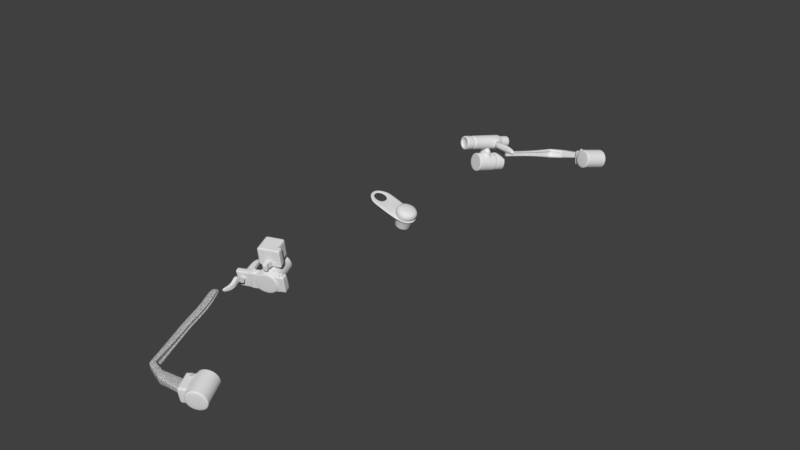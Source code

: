 # Source: schaltung.blend  (saved by Blender 2.79.0; exported with 4.5.12 LTS)
import bpy
from mathutils import Matrix  # noqa: F401  (used for matrix-valued properties, if any)

bpy.ops.wm.read_factory_settings(use_empty=True)
scene = bpy.context.scene
scene.name = 'Scene'

# ---- collections
col_collection_1 = bpy.data.collections.new('Collection 1'); scene.collection.children.link(col_collection_1)
col_radgabel = bpy.data.collections.new('RadGabel')  # instanced only; not linked into the scene
col_frame = bpy.data.collections.new('frame')  # instanced only; not linked into the scene

# ---- world
world_world = bpy.data.worlds.new('World'); scene.world = world_world
world_world.color = (0.05088, 0.05088, 0.05088)
world_world.use_sun_shadow = False
world_world.sun_shadow_jitter_overblur = 0.0
world_world.cycles.sampling_method = 'MANUAL'

# ---- meshes
me_cylinder_019 = bpy.data.meshes.new('Cylinder.019')
me_cylinder_019.from_pydata([(2.43e-11, 0.01146, -0.07039), (0.0, 0.01288, -0.05858), (0.009927, 0.005732, -0.07039), (0.01115, 0.006438, -0.05858), (0.009927, -0.005732, -0.07039), (0.01115, -0.006438, -0.05858), (-1.004e-09, -0.01146, -0.07039), (-1.126e-09, -0.01288, -0.05858), (-0.009927, -0.005732, -0.07039), (-0.01115, -0.006438, -0.05858), (-0.009927, 0.005732, -0.07039), (-0.01115, 0.006438, -0.05858), (-2.287e-17, 0.01288, -0.06877), (-2.287e-17, 0.01288, -0.06722), (0.01115, 0.006438, -0.06722), (0.01115, 0.006438, -0.06877), (0.01115, -0.006438, -0.06722), (0.01115, -0.006438, -0.06877), (-1.126e-09, -0.01288, -0.06722), (-1.126e-09, -0.01288, -0.06877), (-0.01115, -0.006438, -0.06722), (-0.01115, 0.006438, -0.06722), (-0.03277, -0.01288, -0.07039), (-0.04392, -0.006438, -0.07039), (-0.04392, 0.006438, -0.07039), (-0.03277, 0.01288, -0.07039), (-0.03277, -0.01288, -0.06877), (-0.04392, -0.006438, -0.06877), (-0.04392, 0.006438, -0.06877), (-0.03277, 0.01288, -0.06877), (-0.04052, -0.006045, -0.06904), (-0.04052, 0.006045, -0.06904), (-0.0293, -0.01288, -0.07039), (-0.02759, 0.007053, -0.07014), (-0.04052, 0.006045, -0.07014), (-0.02759, -0.007053, -0.07014), (-0.04052, -0.006045, -0.07014), (1.285e-11, 0.01277, -0.06735), (-3.002e-11, 0.01277, -0.06863), (0.0099, 0.006384, -0.06863), (0.0099, 0.006384, -0.06735), (0.0099, -0.006384, -0.06863), (0.0099, -0.006384, -0.06735), (-1.029e-09, -0.01277, -0.06863), (-9.866e-10, -0.01277, -0.06735), (-0.0099, -0.006384, -0.06735), (-0.0099, -0.006384, -0.06863), (-0.0099, 0.006384, -0.06863), (-0.0099, 0.006384, -0.06735), (-0.0293, 0.01288, -0.06877), (-0.0293, 0.01288, -0.07039), (-0.0293, -0.01288, -0.06877), (-0.02759, 0.007053, -0.06904), (-0.02759, -0.007053, -0.06904), (0.0, 0.01288, -0.07039), (0.01115, 0.006438, -0.07039), (0.01115, -0.006438, -0.07039), (-1.126e-09, -0.01288, -0.07039), (-0.01115, -0.006438, -0.07039), (-0.01115, 0.006438, -0.07039), (2.22e-08, 0.009011, -0.08087), (0.007803, 0.004505, -0.08087), (0.007803, -0.004505, -0.08087), (2.139e-08, -0.009011, -0.08087), (-0.007803, -0.004505, -0.08087), (-0.007803, 0.004505, -0.08087)], [], [(13, 1, 3, 14), (14, 3, 5, 16), (16, 5, 7, 18), (18, 7, 9, 20), (3, 1, 11, 9, 7, 5), (35, 32, 22, 23, 36), (21, 11, 1, 13), (10, 0, 60, 65), (56, 17, 19, 57), (55, 15, 17, 56), (54, 12, 15, 55), (37, 13, 14, 40), (40, 14, 16, 42), (20, 9, 11, 21), (45, 20, 21, 48), (52, 53, 46, 47), (44, 18, 20, 45), (17, 41, 43, 19), (42, 16, 18, 44), (15, 39, 41, 17), (53, 51, 19, 43, 46), (48, 21, 13, 37), (30, 31, 28, 27), (22, 26, 27, 23), (24, 28, 29, 25), (23, 27, 28, 24), (49, 50, 25, 29), (32, 51, 26, 22), (49, 29, 28, 31, 52), (58, 57, 32, 35), (12, 54, 50, 49), (59, 58, 35, 33), (57, 19, 51, 32), (51, 53, 30, 27, 26), (54, 59, 33, 50), (53, 35, 36, 30), (34, 36, 23, 24), (34, 31, 30, 36), (50, 33, 34, 24, 25), (48, 37, 38, 47), (44, 45, 46, 43), (42, 44, 43, 41), (40, 42, 41, 39), (37, 40, 39, 38), (45, 48, 47, 46), (12, 38, 39, 15), (12, 49, 52, 47, 38), (34, 33, 52, 31), (52, 33, 35, 53), (2, 0, 54, 55), (4, 2, 55, 56), (6, 4, 56, 57), (8, 6, 57, 58), (0, 10, 59, 54), (10, 8, 58, 59), (4, 6, 63, 62), (0, 2, 61, 60), (8, 10, 65, 64), (6, 8, 64, 63), (2, 4, 62, 61)])
me_cylinder_019.polygons.foreach_set('use_smooth', [True] * 60)
me_cylinder_019.use_remesh_preserve_volume = False
me_cylinder_019.use_remesh_preserve_attributes = False
me_cylinder_019.use_mirror_vertex_groups = False
me_cylinder_019.update()
me_cylinder_018 = bpy.data.meshes.new('Cylinder.018')
me_cylinder_018.from_pydata([(0.003323, -0.7913, -1.495), (0.003323, -0.7955, 0.1528), (0.5581, -1.021, -1.495), (0.5552, -1.024, 0.1528), (0.7879, -1.576, -1.495), (0.7838, -1.576, 0.1528), (0.5581, -2.131, -1.495), (0.5552, -2.128, 0.1528), (0.003323, -2.361, -1.495), (0.003323, -2.356, 0.1528), (-0.5515, -2.131, -1.495), (-0.5485, -2.128, 0.1528), (-0.7813, -1.576, -1.495), (-0.7771, -1.576, 0.1528), (-0.5515, -1.021, -1.495), (-0.5485, -1.024, 0.1528), (0.003323, -0.7522, -1.423), (0.5858, -0.9934, -1.423), (0.8271, -1.576, -1.423), (0.5858, -2.158, -1.423), (0.003323, -2.4, -1.423), (-0.5792, -2.158, -1.423), (-0.8204, -1.576, -1.423), (-0.5792, -0.9934, -1.423), (0.5858, -0.9934, 0.1528), (0.003323, -0.7522, 0.1528), (0.8271, -1.576, 0.1528), (0.5858, -2.158, 0.1528), (0.003323, -2.4, 0.1528), (-0.5792, -2.158, 0.1528), (-0.8204, -1.576, 0.1528), (-0.5792, -0.9934, 0.1528), (0.003323, -0.7522, -1.495), (0.5858, -0.9934, -1.495), (0.8271, -1.576, -1.495), (0.5858, -2.158, -1.495), (0.003323, -2.4, -1.495), (-0.5792, -2.158, -1.495), (-0.8204, -1.576, -1.495), (-0.5792, -0.9934, -1.495), (0.003323, -0.7522, -0.3702), (0.5858, -0.9934, -0.3702), (0.8271, -1.576, -0.3702), (0.5858, -2.158, -0.3702), (0.003323, -2.4, -0.3702), (-0.5792, -2.158, -0.3702), (-0.8184, -1.562, -0.3639), (-0.5772, -0.9798, -0.3639), (0.5858, -0.9934, -0.9686), (0.8271, -1.576, -0.9686), (0.5858, -2.158, -0.9686), (0.003323, -2.4, -0.9686), (-0.5792, -2.158, -0.9686), (-0.8184, -1.562, -0.9623), (-0.5772, -0.9798, -0.9623), (0.003323, -0.7522, -0.9686), (-0.1263, -0.1238, -0.731), (0.001393, -0.1238, -0.731), (0.001393, -0.1238, -0.6205), (-0.1263, -0.1238, -0.6205), (0.1273, -0.1238, -0.731), (0.1273, -0.1238, -0.6205), (-0.1597, -0.1614, -0.606), (-0.1597, -0.1614, -0.7456), (0.001544, -0.1614, -0.7456), (0.1607, -0.1614, -0.7456), (0.1607, -0.1614, -0.606), (0.001544, -0.1614, -0.606)], [], [(39, 23, 16, 32), (42, 26, 27, 43), (43, 27, 28, 44), (44, 28, 29, 45), (45, 29, 30, 46), (3, 1, 15, 13, 11, 9, 7, 5), (17, 18, 34, 33), (55, 40, 41, 48), (0, 2, 4, 6, 8, 10, 12, 14), (40, 25, 24, 41), (42, 41, 24, 26), (5, 7, 27, 26), (7, 9, 28, 27), (9, 11, 29, 28), (11, 13, 30, 29), (46, 30, 31, 47), (47, 31, 25, 40), (1, 3, 24, 25), (3, 5, 26, 24), (6, 4, 34, 35), (8, 6, 35, 36), (10, 8, 36, 37), (12, 10, 37, 38), (23, 39, 38, 22), (15, 1, 25, 31), (45, 46, 53, 52), (44, 45, 52, 51), (43, 44, 51, 50), (42, 43, 50, 49), (40, 55, 54, 47), (4, 2, 33, 34), (2, 0, 32, 33), (18, 49, 50, 19), (19, 50, 51, 20), (20, 51, 52, 21), (21, 52, 53, 22), (14, 12, 38, 39), (0, 14, 39, 32), (48, 41, 42, 49), (13, 15, 31, 30), (32, 16, 17, 33), (34, 18, 19, 35), (35, 19, 20, 36), (36, 20, 21, 37), (37, 21, 22, 38), (23, 54, 55, 16), (16, 55, 48, 17), (65, 64, 57, 60), (63, 62, 59, 56), (18, 17, 48, 49), (64, 63, 56, 57), (66, 65, 60, 61), (62, 67, 58, 59), (67, 66, 61, 58), (22, 53, 54, 23), (53, 46, 47, 54)])
me_cylinder_018.polygons.foreach_set('use_smooth', [True] * 56)
me_cylinder_018.use_remesh_preserve_volume = False
me_cylinder_018.use_remesh_preserve_attributes = False
me_cylinder_018.use_mirror_vertex_groups = False
me_cylinder_018.update()
me_cylinder_017 = bpy.data.meshes.new('Cylinder.017')
me_cylinder_017.from_pydata([(-6.569e-09, 0.6422, -1.0), (-6.624e-09, 0.7777, 0.9483), (0.5562, 0.3211, -1.0), (0.6735, 0.3889, 0.9483), (0.5562, -0.3211, -1.0), (0.6735, -0.3889, 0.9483), (-6.39e-08, -0.6422, -1.0), (-7.462e-08, -0.7777, 0.9483), (-0.5562, -0.3211, -1.0), (-0.6735, -0.3889, 0.9483), (-0.5562, 0.3211, -1.0), (-0.6735, 0.3889, 0.9483), (-2.78e-16, 1.0, -0.7186), (-6.921e-16, 1.0, -0.6258), (0.866, 0.5, -0.6258), (0.866, 0.5, -0.7186), (0.866, -0.5, -0.6258), (0.866, -0.5, -0.7186), (-8.742e-08, -1.0, -0.6258), (-8.742e-08, -1.0, -0.7186), (-0.866, -0.5, -0.6258), (-0.866, -0.5, -0.7186), (-0.866, 0.5, -0.6258), (-0.866, 0.5, -0.7186), (-4.219e-09, 0.7876, -0.6722), (0.6821, 0.3938, -0.6722), (0.6821, -0.3938, -0.6722), (-7.308e-08, -0.7876, -0.6722), (-0.6821, -0.3938, -0.6722), (-0.6821, 0.3938, -0.6722), (-6.624e-09, 0.7777, 0.5476), (0.6735, 0.3889, 0.5476), (0.6735, -0.3889, 0.5476), (-7.462e-08, -0.7777, 0.5476), (-0.6735, -0.3889, 0.5476), (-0.6735, 0.3889, 0.5476), (0.866, 0.5, 0.5079), (0.866, -0.5, 0.5079), (-8.742e-08, -1.0, 0.5079), (-0.866, -0.5, 0.5079), (-0.866, 0.5, 0.5079), (-2.095e-16, 1.0, 0.5079), (0.866, 0.5, -0.9399), (0.866, -0.5, -0.9399), (-8.742e-08, -1.0, -0.9399), (-0.866, -0.5, -0.9399), (-0.866, 0.5, -0.9399), (-5.934e-17, 1.0, -0.9399), (-2.549e-16, 1.0, -0.742), (0.866, 0.5, -0.742), (0.866, -0.5, -0.742), (-8.742e-08, -1.0, -0.742), (-0.866, -0.5, -0.742), (-0.866, 0.5, -0.742), (0.866, 0.5, -0.6178), (0.866, -0.5, -0.6178), (-8.742e-08, -1.0, -0.6178), (-0.866, -0.5, -0.6178), (-0.866, 0.5, -0.6178), (-6.887e-16, 1.0, -0.6178), (-1.426e-09, 0.9521, 0.5248), (0.8246, 0.4761, 0.5248), (0.8246, -0.4761, 0.5248), (-8.467e-08, -0.9521, 0.5248), (-0.8246, -0.4761, 0.5248), (-0.8246, 0.4761, 0.5248), (-6.624e-09, 0.7777, 0.9309), (0.6735, 0.3889, 0.9309), (0.6735, -0.3889, 0.9309), (-7.462e-08, -0.7777, 0.9309), (-0.6735, -0.3889, 0.9309), (-0.6735, 0.3889, 0.9309), (0.0, 1.0, -1.0), (0.866, 0.5, -1.0), (0.866, -0.5, -1.0), (-8.742e-08, -1.0, -1.0), (-0.866, -0.5, -1.0), (-0.866, 0.5, -1.0), (-6.569e-09, 0.6422, -0.9227), (0.5562, 0.3211, -0.9227), (0.5562, -0.3211, -0.9227), (-6.39e-08, -0.6422, -0.9227), (-0.5562, -0.3211, -0.9227), (-0.5562, 0.3211, -0.9227), (-3.444e-16, 1.0, 0.191), (0.866, 0.5, 0.191), (0.866, -0.5, 0.191), (-8.742e-08, -1.0, 0.191), (-0.866, -0.5, 0.191), (-0.866, 0.5, 0.191), (0.866, 0.5, 0.5079), (0.866, -0.5, 0.5079), (0.866, 0.5, 0.191), (0.866, -0.5, 0.191), (4.527, 0.5, 0.411), (4.527, -0.1221, 0.411), (4.527, 0.5, 0.191), (4.527, -0.1221, 0.191), (1.716, 0.3733, 0.07927), (2.936, 0.5, 0.191), (2.936, -0.5, 0.191), (1.716, -0.3733, 0.07927), (1.716, 0.3733, 0.3158), (2.936, 0.5, 0.3548), (2.936, -0.5, 0.3548), (1.716, -0.3733, 0.3158), (0.8912, -0.2574, 0.2634), (0.8912, -0.2574, 0.4265), (0.8912, 0.2574, 0.2634), (0.8912, 0.2574, 0.4265), (0.9159, 0.4926, 0.1845), (0.9159, 0.4926, 0.4966), (0.9159, -0.4926, 0.1845), (0.9159, -0.4926, 0.4966)], [], [(66, 1, 3, 67), (67, 3, 5, 68), (68, 5, 7, 69), (69, 7, 9, 70), (3, 1, 11, 9, 7, 5), (70, 9, 11, 71), (71, 11, 1, 66), (8, 10, 83, 82), (53, 23, 12, 48), (29, 22, 13, 24), (52, 21, 23, 53), (28, 20, 22, 29), (51, 19, 21, 52), (27, 18, 20, 28), (50, 17, 19, 51), (26, 16, 18, 27), (49, 15, 17, 50), (25, 14, 16, 26), (48, 12, 15, 49), (24, 13, 14, 25), (12, 24, 25, 15), (15, 25, 26, 17), (17, 26, 27, 19), (19, 27, 28, 21), (21, 28, 29, 23), (23, 29, 24, 12), (65, 35, 30, 60), (64, 34, 35, 65), (63, 33, 34, 64), (62, 32, 33, 63), (61, 31, 32, 62), (60, 30, 31, 61), (84, 41, 36, 85), (37, 86, 93, 91), (86, 37, 38, 87), (87, 38, 39, 88), (88, 39, 40, 89), (89, 40, 41, 84), (72, 47, 42, 73), (73, 42, 43, 74), (74, 43, 44, 75), (75, 44, 45, 76), (76, 45, 46, 77), (77, 46, 47, 72), (47, 48, 49, 42), (42, 49, 50, 43), (43, 50, 51, 44), (44, 51, 52, 45), (45, 52, 53, 46), (46, 53, 48, 47), (22, 58, 59, 13), (20, 57, 58, 22), (18, 56, 57, 20), (16, 55, 56, 18), (14, 54, 55, 16), (13, 59, 54, 14), (41, 60, 61, 36), (36, 61, 62, 37), (37, 62, 63, 38), (38, 63, 64, 39), (39, 64, 65, 40), (40, 65, 60, 41), (35, 71, 66, 30), (34, 70, 71, 35), (33, 69, 70, 34), (32, 68, 69, 33), (31, 67, 68, 32), (30, 66, 67, 31), (2, 0, 72, 73), (4, 2, 73, 74), (6, 4, 74, 75), (8, 6, 75, 76), (10, 8, 76, 77), (0, 10, 77, 72), (78, 79, 80, 81, 82, 83), (4, 6, 81, 80), (0, 2, 79, 78), (10, 0, 78, 83), (6, 8, 82, 81), (2, 4, 80, 79), (58, 89, 84, 59), (57, 88, 89, 58), (56, 87, 88, 57), (55, 86, 87, 56), (54, 85, 86, 55), (59, 84, 85, 54), (100, 99, 96, 97), (85, 36, 90, 92), (36, 37, 91, 90), (86, 85, 92, 93), (96, 94, 95, 97), (99, 103, 94, 96), (104, 100, 97, 95), (103, 104, 95, 94), (111, 113, 105, 102), (102, 105, 104, 103), (113, 112, 101, 105), (105, 101, 100, 104), (110, 111, 102, 98), (98, 102, 103, 99), (112, 110, 98, 101), (101, 98, 99, 100), (93, 92, 108, 106), (92, 90, 109, 108), (91, 93, 106, 107), (90, 91, 107, 109), (106, 108, 110, 112), (108, 109, 111, 110), (107, 106, 112, 113), (109, 107, 113, 111)])
me_cylinder_017.polygons.foreach_set('use_smooth', [True] * 110)
me_cylinder_017.use_remesh_preserve_volume = False
me_cylinder_017.use_remesh_preserve_attributes = False
me_cylinder_017.use_mirror_vertex_groups = False
me_cylinder_017.update()
me_cylinder_016 = bpy.data.meshes.new('Cylinder.016')
me_cylinder_016.from_pydata([(-6.792e-11, -0.01088, -0.02011), (-6.612e-11, -0.01093, 0.001901), (0.007412, -0.01395, -0.02011), (0.007372, -0.01399, 0.001901), (0.01048, -0.02136, -0.02011), (0.01043, -0.02136, 0.001901), (0.007412, -0.02877, -0.02011), (0.007372, -0.02873, 0.001901), (-1.047e-09, -0.03184, -0.02011), (-1.047e-09, -0.03178, 0.001901), (-0.007412, -0.02877, -0.02011), (-0.007372, -0.02873, 0.001901), (-0.01048, -0.02136, -0.02011), (-0.01043, -0.02136, 0.001901), (-0.007412, -0.01395, -0.02011), (-0.007372, -0.01399, 0.001901), (0.007781, -0.01358, 0.001901), (-8.479e-11, -0.01035, 0.001901), (0.011, -0.02136, 0.001901), (0.007781, -0.02914, 0.001901), (-1.047e-09, -0.03236, 0.001901), (-0.007781, -0.02914, 0.001901), (-0.011, -0.02136, 0.001901), (-0.007781, -0.01358, 0.001901), (-8.479e-11, -0.01035, -0.02011), (0.007781, -0.01358, -0.02011), (0.011, -0.02136, -0.02011), (0.007781, -0.02914, -0.02011), (-1.047e-09, -0.03236, -0.02011), (-0.007781, -0.02914, -0.02011), (-0.011, -0.02136, -0.02011), (-0.007781, -0.01358, -0.02011), (-8.479e-11, -0.01035, -0.01266), (-8.479e-11, -0.01035, -0.005647), (0.007781, -0.01358, -0.005647), (0.007781, -0.01358, -0.01266), (0.011, -0.02136, -0.005647), (0.011, -0.02136, -0.01266), (0.007781, -0.02914, -0.005647), (0.007781, -0.02914, -0.01266), (-1.047e-09, -0.03236, -0.005647), (-1.047e-09, -0.03236, -0.01266), (-0.007781, -0.02914, -0.005647), (-0.007781, -0.02914, -0.01266), (-0.011, -0.02136, -0.005647), (-0.011, -0.02136, -0.01266), (-0.007781, -0.01358, -0.005647), (-0.007781, -0.01358, -0.01266), (-0.007781, -0.008403, -0.005647), (-0.00747, -0.008403, -0.005935), (-8.479e-11, -0.008403, -0.005647), (0.007781, -0.008403, -0.01266), (-8.479e-11, -0.008403, -0.01266), (0.007781, -0.008403, -0.005647), (-8.479e-11, -0.008403, -0.0124), (-8.479e-11, -0.008403, -0.005935), (-0.007781, -0.008403, -0.01266), (0.00737, -0.008403, -0.005935), (0.00737, -0.008403, -0.0124), (-0.001731, -0.001958, -0.009906), (-2.578e-05, -0.001958, -0.009906), (-2.578e-05, -0.001958, -0.00843), (-0.001731, -0.001958, -0.00843), (0.001657, -0.001958, -0.009906), (0.001657, -0.001958, -0.00843), (-0.00747, -0.008403, -0.0124), (-0.007871, -0.01379, -0.01287), (-0.007853, -0.01375, -0.005446), (0.007855, -0.01375, -0.01288), (0.00786, -0.01377, -0.005431), (-8.479e-11, -0.01035, -0.00523), (-8.479e-11, -0.01035, -0.01309), (0.00342, -0.003399, -0.01075), (-0.003503, -0.003399, -0.007588), (-0.003503, -0.003399, -0.01075), (-1.782e-05, -0.003399, -0.01075), (0.00342, -0.003399, -0.007588), (-1.782e-05, -0.003399, -0.007588)], [], [(36, 18, 19, 38), (38, 19, 20, 40), (40, 20, 21, 42), (3, 1, 15, 13, 11, 9, 7, 5), (42, 21, 22, 44), (37, 26, 25, 68), (0, 2, 4, 6, 8, 10, 12, 14), (70, 69, 34, 33), (5, 7, 19, 18), (7, 9, 20, 19), (9, 11, 21, 20), (11, 13, 22, 21), (44, 22, 23, 67), (67, 23, 17, 70), (45, 44, 67, 66), (3, 5, 18, 16), (6, 4, 26, 27), (8, 6, 27, 28), (10, 8, 28, 29), (12, 10, 29, 30), (13, 15, 23, 22), (15, 1, 17, 23), (0, 14, 31, 24), (30, 45, 66, 31), (29, 43, 45, 30), (28, 41, 43, 29), (27, 39, 41, 28), (26, 37, 39, 27), (71, 68, 25, 24), (52, 51, 35, 32), (47, 46, 48, 56), (4, 2, 25, 26), (50, 48, 46, 33), (37, 36, 38, 39), (39, 38, 40, 41), (41, 40, 42, 43), (43, 42, 44, 45), (14, 12, 30, 31), (77, 76, 64, 61), (47, 56, 52, 32), (51, 58, 57, 53), (2, 0, 24, 25), (34, 53, 50, 33), (1, 3, 16, 17), (48, 50, 55, 49), (72, 75, 60, 63), (34, 35, 51, 53), (56, 48, 49, 65), (59, 62, 61, 60), (60, 61, 64, 63), (74, 73, 62, 59), (75, 74, 59, 60), (76, 72, 63, 64), (73, 77, 61, 62), (52, 54, 58, 51), (55, 50, 53, 57), (52, 56, 65, 54), (35, 34, 69, 68), (17, 16, 69, 70), (66, 67, 46, 47), (68, 69, 36, 37), (69, 16, 18, 36), (46, 67, 70, 33), (32, 35, 68, 71), (47, 32, 71, 66), (49, 55, 77, 73), (57, 58, 72, 76), (54, 65, 74, 75), (65, 49, 73, 74), (58, 54, 75, 72), (55, 57, 76, 77), (66, 71, 24, 31)])
me_cylinder_016.polygons.foreach_set('use_smooth', [True] * 72)
me_cylinder_016.use_remesh_preserve_volume = False
me_cylinder_016.use_remesh_preserve_attributes = False
me_cylinder_016.use_mirror_vertex_groups = False
me_cylinder_016.update()
me_cube_005 = bpy.data.meshes.new('Cube.005')
me_cube_005.from_pydata([(6.49, -0.872, -1.0), (6.49, -0.872, 1.0), (-1.0, 0.7578, -1.0), (-1.0, 0.7578, 1.0), (6.462, -0.7041, -1.0), (6.462, -0.7041, 1.0), (1.0, 0.7578, -1.0), (1.0, 0.7578, 1.0), (-1.0, 0.4578, -1.0), (-2.622, 0.1721, -1.0), (-3.429, -0.1414, -1.097), (-4.435, -0.5507, -1.741), (-0.2554, -0.7438, -1.588), (-0.2554, -0.7438, 1.588), (-4.435, -0.5507, 1.741), (-3.429, -0.1414, 1.097), (-2.622, 0.1721, 1.0), (-1.0, 0.4578, 1.0), (-0.2828, -0.6201, -1.588), (-3.049, -0.501, -1.741), (-1.5, -0.1167, -1.097), (-0.6221, 0.1721, -1.0), (1.0, 0.4578, -1.0), (1.0, 0.4578, 1.0), (-0.6221, 0.1721, 1.0), (-1.5, -0.1167, 1.097), (-3.049, -0.501, 1.741), (-0.2828, -0.6201, 1.588), (6.49, -0.872, -0.3333), (6.49, -0.872, 0.3333), (-1.0, 0.7578, 0.3333), (-1.0, 0.7578, -0.3333), (1.0, 0.7578, 0.3333), (1.0, 0.7578, -0.3333), (6.462, -0.7041, 0.3333), (6.462, -0.7041, -0.3333), (1.0, 0.7436, 0.3333), (1.0, 0.7436, -0.3333), (1.0, 0.4578, 0.3333), (1.0, 0.4578, -0.3333), (-0.6221, 0.1721, 0.3333), (-0.6221, 0.1721, -0.3333), (-1.5, -0.1167, 0.3655), (-1.5, -0.1167, -0.3655), (-3.049, -0.501, 0.5804), (-3.049, -0.501, -0.5804), (-0.2828, -0.6201, 0.5293), (-0.2828, -0.6201, -0.5293), (-0.2554, -0.7438, 0.5293), (-0.2554, -0.7438, -0.5293), (-4.435, -0.5507, 0.5804), (-4.435, -0.5507, -0.5804), (-3.429, -0.1414, 0.3655), (-3.429, -0.1414, -0.3655), (-2.622, 0.1721, 0.3333), (-2.622, 0.1721, -0.3333), (-1.0, 0.4578, 0.3333), (-1.0, 0.4578, -0.3333), (0.684, 0.7443, 0.3333), (0.684, 0.7443, -0.3333), (0.684, 0.4586, 0.3333), (0.684, 0.4586, -0.3333), (-0.9381, 0.1729, 0.3333), (-0.9381, 0.1729, -0.3333), (-1.816, -0.116, 0.3655), (-1.816, -0.116, -0.3655), (-3.365, -0.5003, 0.5804), (-3.365, -0.5003, -0.5804), (6.205, -0.8697, -1.025), (6.177, -0.7036, 1.025), (6.205, -0.8697, 1.025), (6.177, -0.7036, -1.025), (6.205, -0.8697, -0.3416), (6.205, -0.8697, 0.3416), (6.177, -0.7036, -0.3416), (6.177, -0.7036, 0.3416), (0.2183, -0.7477, 1.547), (0.1909, -0.6208, -1.547), (0.2183, -0.7477, -0.5155), (0.2183, -0.7477, 0.5155), (0.2183, -0.7477, -1.547), (0.1909, -0.6208, 1.547), (0.1909, -0.6208, -0.5155), (0.1909, -0.6208, 0.5155), (-3.975, -0.5799, -1.724), (-3.975, -0.5799, 1.724), (-2.745, -0.5221, -1.724), (-2.745, -0.5221, 1.724), (-3.975, -0.5799, -0.5748), (-3.975, -0.5799, 0.5748), (-2.745, -0.5221, -0.5748), (-2.745, -0.5221, 0.5748), (-3.061, -0.5214, -0.5748), (-3.061, -0.5214, 0.5748), (-4.331, -0.5086, -1.675), (-4.331, -0.5086, 1.675), (-2.89, -0.4616, -1.675), (-2.89, -0.4616, 1.675), (-4.331, -0.5086, -0.5583), (-4.331, -0.5086, 0.5583), (-2.89, -0.4616, -0.5583), (-2.89, -0.4616, 0.5583), (-3.206, -0.4608, -0.5583), (-3.206, -0.4608, 0.5583), (-0.5125, -0.7274, -1.597), (-0.453, -0.6083, 1.597), (-0.453, -0.6083, -0.5324), (-0.453, -0.6083, 0.5324), (-0.769, -0.6075, -0.5324), (-0.769, -0.6075, 0.5324), (-0.5125, -0.7274, 1.597), (-0.453, -0.6083, -1.597), (-0.5125, -0.7274, -0.5324), (-0.5125, -0.7274, 0.5324), (6.49, -0.872, -0.267), (6.49, -0.872, 0.267), (-1.0, 0.7578, 0.267), (-1.0, 0.7578, -0.267), (1.0, 0.7578, 0.267), (1.0, 0.7578, -0.267), (6.462, -0.7041, 0.267), (6.462, -0.7041, -0.267), (1.0, 0.7436, 0.267), (1.0, 0.7436, -0.267), (-0.2828, -0.6201, 0.4233), (-0.2828, -0.6201, -0.425), (-0.2554, -0.7438, 0.4239), (-0.2554, -0.7438, -0.4239), (-4.435, -0.5507, 0.4648), (-4.435, -0.5507, -0.4648), (-3.429, -0.1414, 0.2927), (-3.429, -0.1414, -0.2927), (-2.622, 0.1721, 0.267), (-2.622, 0.1721, -0.267), (-1.0, 0.4578, 0.267), (-1.0, 0.4578, -0.267), (0.684, 0.7443, 0.267), (0.684, 0.7443, -0.267), (0.684, 0.4586, 0.267), (0.684, 0.4586, -0.267), (-0.9381, 0.1729, 0.267), (-0.9381, 0.1729, -0.267), (-1.816, -0.116, 0.2927), (-1.816, -0.116, -0.2927), (-3.365, -0.5003, 0.4648), (-3.365, -0.5003, -0.4648), (6.177, -0.7036, 0.2736), (6.177, -0.7036, -0.2736), (6.205, -0.8697, 0.2736), (6.205, -0.8697, -0.2736), (0.1909, -0.6208, 0.4129), (0.1909, -0.6208, -0.4129), (0.2183, -0.7477, 0.4129), (0.2183, -0.7477, -0.4129), (-3.061, -0.5214, 0.4603), (-3.061, -0.5214, -0.4603), (-3.975, -0.5799, 0.4603), (-3.975, -0.5799, -0.4603), (-3.206, -0.4608, 0.4472), (-3.206, -0.4608, -0.4472), (-4.331, -0.5086, 0.4472), (-4.331, -0.5086, -0.4472), (-0.5125, -0.7274, 0.4264), (-0.5125, -0.7274, -0.4264), (-0.769, -0.6075, 0.4258), (-0.769, -0.6075, -0.4275), (-0.453, -0.6083, 0.4252), (-0.453, -0.6083, -0.4286), (-1.877, -0.4604, -0.04898), (10.71, -0.5944, 2.951), (10.69, -0.9484, 2.998), (12.99, -0.5949, 1.82), (12.97, -0.949, 1.867), (13.9, -0.5957, -0.8158), (13.87, -0.9497, -0.7681), (12.91, -0.5961, -3.412), (12.88, -0.9501, -3.364), (10.59, -0.596, -4.449), (10.57, -0.95, -4.401), (8.318, -0.5954, -3.318), (8.295, -0.9494, -3.27), (7.41, -0.5947, -0.6822), (7.386, -0.9487, -0.6345), (8.401, -0.5943, 1.914), (8.378, -0.9483, 1.962), (10.71, -0.6153, 2.953), (10.69, -0.9274, 2.995), (12.97, -0.928, 1.865), (12.99, -0.6159, 1.823), (13.88, -0.9287, -0.7709), (13.9, -0.6166, -0.8129), (12.88, -0.9292, -3.367), (12.9, -0.6171, -3.409), (10.57, -0.9291, -4.404), (10.59, -0.617, -4.446), (8.296, -0.9285, -3.273), (8.317, -0.6164, -3.315), (7.388, -0.9278, -0.6373), (7.408, -0.6157, -0.6794), (8.379, -0.9273, 1.959), (8.4, -0.6152, 1.917), (10.71, -0.644, 2.957), (10.69, -0.8988, 2.992), (12.97, -0.8994, 1.861), (12.99, -0.6445, 1.826), (13.88, -0.9001, -0.7748), (13.89, -0.6453, -0.8091), (12.89, -0.9005, -3.371), (12.9, -0.6457, -3.405), (10.57, -0.9004, -4.408), (10.59, -0.6456, -4.442), (8.298, -0.8999, -3.277), (8.315, -0.645, -3.311), (7.39, -0.8991, -0.6412), (7.406, -0.6443, -0.6755), (8.381, -0.8987, 1.955), (8.398, -0.6439, 1.921), (8.298, -0.8999, -3.277), (8.315, -0.645, -3.311), (7.39, -0.8991, -0.6412), (7.406, -0.6443, -0.6755), (8.381, -0.8987, 1.955), (8.398, -0.6439, 1.921), (5.949, -0.8995, -3.228), (5.966, -0.6447, -3.263), (5.99, -0.8989, -0.6124), (6.007, -0.6441, -0.6467), (6.032, -0.8983, 2.004), (6.049, -0.6435, 1.969), (6.418, -0.8984, 1.996), (6.22, -0.899, -0.6171), (6.335, -0.8996, -3.236), (6.435, -0.6436, 1.961), (6.352, -0.6447, -3.271), (6.237, -0.6441, -0.6514), (8.3, -0.8804, -3.279), (6.419, -0.879, 1.993), (6.433, -0.663, 1.964), (8.397, -0.6633, 1.924), (6.351, -0.6641, -3.268), (8.382, -0.8793, 1.953), (6.336, -0.8801, -3.239), (8.314, -0.6644, -3.308), (6.048, -0.6629, 1.972), (8.3, -0.8804, -3.279), (6.033, -0.8789, 2.001), (10.59, -0.665, -4.439), (6.005, -0.6635, -0.6441), (10.58, -0.881, -4.41), (5.991, -0.8795, -0.615), (12.9, -0.6651, -3.403), (5.965, -0.6641, -3.26), (12.89, -0.8811, -3.374), (5.95, -0.8801, -3.231), (12.98, -0.664, 1.829), (8.397, -0.6633, 1.924), (12.97, -0.88, 1.858), (8.382, -0.8793, 1.953), (10.69, -0.8794, 2.989), (10.71, -0.6634, 2.96), (8.314, -0.6644, -3.308), (13.89, -0.6647, -0.8065), (13.88, -0.8807, -0.7774), (7.845, -0.659, 1.486), (7.864, -0.6596, 2.777), (8.305, -0.6744, 1.473), (8.324, -0.675, 2.764), (8.25, -0.7007, 1.466), (8.269, -0.7013, 2.757), (7.735, -0.7116, 1.472), (7.753, -0.7123, 2.764), (7.274, -0.6963, 1.486), (7.293, -0.6969, 2.777), (7.329, -0.6699, 1.492), (7.348, -0.6706, 2.783)], [], [(135, 117, 31, 57), (30, 3, 7, 32), (75, 69, 5, 34), (34, 5, 1, 29), (68, 71, 4, 0), (69, 70, 1, 5), (6, 22, 8, 2), (23, 17, 16, 24), (24, 16, 15, 25), (97, 95, 14, 26), (105, 110, 13, 27), (6, 33, 37, 39, 22), (8, 22, 21, 9), (9, 21, 20, 10), (94, 96, 19, 11), (104, 111, 18, 12), (56, 17, 3, 30), (38, 23, 24, 40), (40, 24, 25, 42), (101, 97, 26, 44), (107, 105, 27, 46), (79, 76, 13, 48), (89, 85, 14, 50), (99, 95, 15, 52), (52, 15, 16, 54), (54, 16, 17, 56), (7, 23, 38, 36, 32), (9, 55, 57, 8), (132, 54, 56, 134), (10, 53, 55, 9), (130, 52, 54, 132), (94, 98, 53, 10), (160, 99, 52, 130), (84, 88, 51, 11), (156, 89, 50, 128), (80, 78, 49, 12), (152, 79, 48, 126), (111, 106, 47, 18), (43, 41, 63, 65), (96, 100, 45, 19), (38, 40, 62, 60), (21, 41, 43, 20), (90, 45, 67, 92), (22, 39, 41, 21), (101, 44, 66, 103), (57, 31, 2, 8), (41, 39, 61, 63), (118, 32, 36, 122), (4, 35, 28, 0), (120, 34, 29, 115), (71, 74, 35, 4), (146, 75, 34, 120), (2, 31, 33, 6), (116, 30, 32, 118), (158, 103, 66, 144), (140, 62, 64, 142), (138, 60, 62, 140), (136, 58, 60, 138), (39, 37, 59, 61), (40, 42, 64, 62), (100, 43, 65, 102), (36, 38, 60, 58), (122, 36, 58, 136), (150, 83, 75, 146), (77, 82, 74, 71), (115, 29, 73, 148), (0, 28, 72, 68), (29, 1, 70, 73), (81, 76, 70, 69), (80, 77, 71, 68), (83, 81, 69, 75), (46, 27, 81, 83), (12, 18, 77, 80), (27, 13, 76, 81), (18, 47, 82, 77), (124, 46, 83, 150), (148, 73, 79, 152), (68, 72, 78, 80), (73, 70, 76, 79), (44, 91, 93, 66), (144, 66, 93, 154), (19, 45, 90, 86), (106, 90, 92, 108), (162, 113, 89, 156), (107, 46, 124, 166), (44, 26, 87, 91), (11, 19, 86, 84), (26, 14, 85, 87), (45, 100, 102, 67), (142, 64, 103, 158), (42, 101, 103, 64), (20, 43, 100, 96), (128, 50, 99, 160), (11, 51, 98, 94), (50, 14, 95, 99), (42, 25, 97, 101), (10, 20, 96, 94), (25, 15, 95, 97), (48, 13, 110, 113), (12, 49, 112, 104), (126, 48, 113, 162), (113, 110, 85, 89), (91, 107, 109, 93), (154, 93, 109, 164), (86, 90, 106, 111), (91, 87, 105, 107), (84, 86, 111, 104), (3, 17, 23, 7), (87, 85, 110, 105), (92, 155, 165, 108), (49, 127, 163, 112), (127, 126, 162, 163), (51, 129, 161, 98), (129, 128, 160, 161), (65, 143, 159, 102), (143, 142, 158, 159), (155, 154, 164, 165), (125, 47, 106, 167), (67, 145, 155, 92), (145, 144, 154, 155), (72, 149, 153, 78), (149, 148, 152, 153), (47, 125, 151, 82), (125, 124, 150, 151), (28, 114, 149, 72), (114, 115, 148, 149), (82, 151, 147, 74), (151, 150, 146, 147), (37, 123, 137, 59), (123, 122, 136, 137), (59, 137, 139, 61), (137, 136, 138, 139), (61, 139, 141, 63), (139, 138, 140, 141), (63, 141, 143, 65), (141, 140, 142, 143), (102, 159, 145, 67), (159, 158, 144, 145), (31, 117, 119, 33), (117, 116, 118, 119), (74, 147, 121, 35), (147, 146, 120, 121), (35, 121, 114, 28), (121, 120, 115, 114), (33, 119, 123, 37), (119, 118, 122, 123), (78, 153, 127, 49), (153, 152, 126, 127), (88, 157, 129, 51), (157, 156, 128, 129), (98, 161, 131, 53), (161, 160, 130, 131), (53, 131, 133, 55), (131, 130, 132, 133), (55, 133, 135, 57), (133, 132, 134, 135), (56, 30, 116, 134), (134, 116, 117, 135), (167, 106, 108, 165), (107, 166, 164, 109), (166, 167, 165, 164), (124, 125, 167, 166), (157, 163, 162, 156), (88, 112, 163, 157), (84, 104, 112, 88), (186, 170, 172, 187), (187, 172, 174, 189), (189, 174, 176, 191), (191, 176, 178, 193), (193, 178, 180, 195), (195, 180, 182, 197), (170, 184, 182, 180, 178), (197, 182, 184, 199), (199, 184, 170, 186), (169, 171, 173, 175, 177), (183, 200, 185, 169), (215, 199, 186, 202), (181, 198, 200, 183), (213, 197, 199, 215), (179, 196, 198, 181), (211, 195, 197, 213), (177, 194, 196, 179), (209, 193, 195, 211), (175, 192, 194, 177), (207, 191, 193, 209), (173, 190, 192, 175), (205, 189, 191, 207), (171, 188, 190, 173), (203, 187, 189, 205), (169, 185, 188, 171), (202, 186, 187, 203), (185, 201, 204, 188), (255, 222, 232, 237), (188, 204, 206, 190), (190, 206, 208, 192), (211, 213, 219, 217), (192, 208, 210, 194), (250, 261, 262, 252), (194, 210, 212, 196), (206, 204, 254, 261), (196, 212, 214, 198), (198, 214, 216, 200), (200, 216, 201, 185), (261, 254, 256, 262), (231, 230, 225, 223), (230, 229, 227, 225), (216, 214, 220, 222), (201, 259, 254, 204), (244, 211, 217, 235), (213, 215, 221, 219), (214, 212, 218, 220), (172, 170, 178, 176, 174), (183, 169, 177, 179, 181), (208, 250, 246, 210), (250, 252, 248, 246), (249, 225, 227, 245), (246, 248, 244, 242), (232, 234, 226, 228), (234, 233, 224, 226), (220, 218, 233, 234), (222, 220, 234, 232), (216, 238, 259, 201), (235, 217, 231, 241), (219, 221, 229, 230), (217, 219, 230, 231), (238, 240, 258, 259), (212, 242, 260, 218), (241, 231, 223, 253), (247, 249, 245, 243), (237, 232, 228, 243), (226, 247, 243, 228), (210, 246, 242, 212), (260, 235, 241, 239), (253, 223, 225, 249), (218, 260, 239, 233), (238, 216, 222, 255), (239, 241, 253, 251), (259, 258, 256, 254), (233, 239, 251, 224), (240, 215, 202, 258), (236, 237, 243, 245), (248, 209, 211, 244), (229, 236, 245, 227), (252, 207, 209, 248), (251, 253, 249, 247), (258, 202, 203, 256), (224, 251, 247, 226), (208, 206, 261, 250), (240, 238, 255, 257), (262, 256, 203, 205), (252, 262, 205, 207), (215, 240, 257, 221), (242, 244, 235, 260), (221, 257, 236, 229), (257, 255, 237, 236), (263, 264, 266, 265), (265, 266, 268, 267), (267, 268, 270, 269), (269, 270, 272, 271), (266, 264, 274, 272, 270, 268), (271, 272, 274, 273), (273, 274, 264, 263), (263, 265, 267, 269, 271, 273)])
me_cube_005.polygons.foreach_set('use_smooth', [1, 1, 1, 1, 1, 1, 1, 1, 1, 1, 1, 1, 1, 1, 1, 1, 1, 1, 1, 1, 1, 1, 1, 1, 1, 1, 1, 1, 1, 1, 1, 1, 1, 1, 1, 1, 1, 1, 1, 1, 1, 1, 1, 1, 1, 1, 1, 1, 1, 1, 1, 1, 1, 1, 1, 1, 1, 1, 1, 1, 1, 1, 1, 1, 1, 1, 1, 1, 1, 1, 1, 1, 1, 1, 1, 1, 1, 1, 1, 1, 1, 1, 1, 1, 1, 1, 1, 1, 1, 1, 1, 1, 1, 1, 1, 1, 1, 1, 1, 1, 1, 1, 1, 1, 1, 1, 1, 1, 1, 1, 1, 1, 1, 1, 1, 1, 1, 1, 1, 1, 1, 1, 1, 1, 1, 1, 1, 1, 1, 1, 1, 1, 1, 1, 1, 1, 1, 1, 1, 1, 1, 1, 1, 1, 1, 1, 1, 1, 1, 1, 1, 1, 1, 1, 1, 1, 1, 1, 1, 1, 1, 1, 1, 1, 1, 1, 1, 1, 1, 1, 1, 1, 1, 1, 1, 1, 1, 1, 1, 1, 1, 1, 1, 1, 1, 1, 1, 1, 1, 1, 1, 1, 1, 1, 1, 1, 1, 1, 1, 1, 1, 1, 1, 1, 1, 1, 1, 1, 1, 1, 1, 1, 1, 1, 1, 1, 1, 1, 1, 1, 1, 1, 1, 1, 1, 1, 1, 1, 1, 1, 1, 1, 1, 1, 1, 1, 1, 1, 1, 1, 1, 1, 1, 1, 1, 1, 1, 1, 1, 1, 1, 1, 1, 1, 1, 0, 0, 0, 0, 0, 0, 0, 0])
me_cube_005.use_remesh_preserve_volume = False
me_cube_005.use_remesh_preserve_attributes = False
me_cube_005.use_mirror_vertex_groups = False
me_cube_005.update()
me_cube_004 = bpy.data.meshes.new('Cube.004')
me_cube_004.from_pydata([(6.49, -0.872, -1.0), (6.49, -0.872, 1.0), (-1.0, 0.7578, -1.0), (-1.0, 0.7578, 1.0), (6.462, -0.7041, -1.0), (6.462, -0.7041, 1.0), (1.0, 0.7578, -1.0), (1.0, 0.7578, 1.0), (-1.0, 0.4578, -1.0), (-2.622, 0.1721, -1.0), (-3.429, -0.1414, -1.097), (-4.435, -0.5507, -1.741), (-0.2554, -0.7438, -1.588), (-0.2554, -0.7438, 1.588), (-4.435, -0.5507, 1.741), (-3.429, -0.1414, 1.097), (-2.622, 0.1721, 1.0), (-1.0, 0.4578, 1.0), (-0.2828, -0.6201, -1.588), (-3.049, -0.501, -1.741), (-1.5, -0.1167, -1.097), (-0.6221, 0.1721, -1.0), (1.0, 0.4578, -1.0), (1.0, 0.4578, 1.0), (-0.6221, 0.1721, 1.0), (-1.5, -0.1167, 1.097), (-3.049, -0.501, 1.741), (-0.2828, -0.6201, 1.588), (6.49, -0.872, -0.3333), (6.49, -0.872, 0.3333), (-1.0, 0.7578, 0.3333), (-1.0, 0.7578, -0.3333), (1.0, 0.7578, 0.3333), (1.0, 0.7578, -0.3333), (6.462, -0.7041, 0.3333), (6.462, -0.7041, -0.3333), (1.0, 0.7436, 0.3333), (1.0, 0.7436, -0.3333), (1.0, 0.4578, 0.3333), (1.0, 0.4578, -0.3333), (-0.6221, 0.1721, 0.3333), (-0.6221, 0.1721, -0.3333), (-1.5, -0.1167, 0.3655), (-1.5, -0.1167, -0.3655), (-3.049, -0.501, 0.5804), (-3.049, -0.501, -0.5804), (-0.2828, -0.6201, 0.5293), (-0.2828, -0.6201, -0.5293), (-0.2554, -0.7438, 0.5293), (-0.2554, -0.7438, -0.5293), (-4.435, -0.5507, 0.5804), (-4.435, -0.5507, -0.5804), (-3.429, -0.1414, 0.3655), (-3.429, -0.1414, -0.3655), (-2.622, 0.1721, 0.3333), (-2.622, 0.1721, -0.3333), (-1.0, 0.4578, 0.3333), (-1.0, 0.4578, -0.3333), (0.684, 0.7443, 0.3333), (0.684, 0.7443, -0.3333), (0.684, 0.4586, 0.3333), (0.684, 0.4586, -0.3333), (-0.9381, 0.1729, 0.3333), (-0.9381, 0.1729, -0.3333), (-1.816, -0.116, 0.3655), (-1.816, -0.116, -0.3655), (-3.365, -0.5003, 0.5804), (-3.365, -0.5003, -0.5804), (6.205, -0.8697, -1.025), (6.177, -0.7036, 1.025), (6.205, -0.8697, 1.025), (6.177, -0.7036, -1.025), (6.205, -0.8697, -0.3416), (6.205, -0.8697, 0.3416), (6.177, -0.7036, -0.3416), (6.177, -0.7036, 0.3416), (0.2183, -0.7477, 1.547), (0.1909, -0.6208, -1.547), (0.2183, -0.7477, -0.5155), (0.2183, -0.7477, 0.5155), (0.2183, -0.7477, -1.547), (0.1909, -0.6208, 1.547), (0.1909, -0.6208, -0.5155), (0.1909, -0.6208, 0.5155), (-3.975, -0.5799, -1.724), (-3.975, -0.5799, 1.724), (-2.745, -0.5221, -1.724), (-2.745, -0.5221, 1.724), (-3.975, -0.5799, -0.5748), (-3.975, -0.5799, 0.5748), (-2.745, -0.5221, -0.5748), (-2.745, -0.5221, 0.5748), (-3.061, -0.5214, -0.5748), (-3.061, -0.5214, 0.5748), (-4.331, -0.5086, -1.675), (-4.331, -0.5086, 1.675), (-2.89, -0.4616, -1.675), (-2.89, -0.4616, 1.675), (-4.331, -0.5086, -0.5583), (-4.331, -0.5086, 0.5583), (-2.89, -0.4616, -0.5583), (-2.89, -0.4616, 0.5583), (-3.206, -0.4608, -0.5583), (-3.206, -0.4608, 0.5583), (-0.5125, -0.7274, -1.597), (-0.453, -0.6083, 1.597), (-0.453, -0.6083, -0.5324), (-0.453, -0.6083, 0.5324), (-0.769, -0.6075, -0.5324), (-0.769, -0.6075, 0.5324), (-0.5125, -0.7274, 1.597), (-0.453, -0.6083, -1.597), (-0.5125, -0.7274, -0.5324), (-0.5125, -0.7274, 0.5324), (6.49, -0.872, -0.267), (6.49, -0.872, 0.267), (-1.0, 0.7578, 0.267), (-1.0, 0.7578, -0.267), (1.0, 0.7578, 0.267), (1.0, 0.7578, -0.267), (6.462, -0.7041, 0.267), (6.462, -0.7041, -0.267), (1.0, 0.7436, 0.267), (1.0, 0.7436, -0.267), (-0.2828, -0.6201, 0.4233), (-0.2828, -0.6201, -0.425), (-0.2554, -0.7438, 0.4239), (-0.2554, -0.7438, -0.4239), (-4.435, -0.5507, 0.4648), (-4.435, -0.5507, -0.4648), (-3.429, -0.1414, 0.2927), (-3.429, -0.1414, -0.2927), (-2.622, 0.1721, 0.267), (-2.622, 0.1721, -0.267), (-1.0, 0.4578, 0.267), (-1.0, 0.4578, -0.267), (0.684, 0.7443, 0.267), (0.684, 0.7443, -0.267), (0.684, 0.4586, 0.267), (0.684, 0.4586, -0.267), (-0.9381, 0.1729, 0.267), (-0.9381, 0.1729, -0.267), (-1.816, -0.116, 0.2927), (-1.816, -0.116, -0.2927), (-3.365, -0.5003, 0.4648), (-3.365, -0.5003, -0.4648), (6.177, -0.7036, 0.2736), (6.177, -0.7036, -0.2736), (6.205, -0.8697, 0.2736), (6.205, -0.8697, -0.2736), (0.1909, -0.6208, 0.4129), (0.1909, -0.6208, -0.4129), (0.2183, -0.7477, 0.4129), (0.2183, -0.7477, -0.4129), (-3.061, -0.5214, 0.4603), (-3.061, -0.5214, -0.4603), (-3.975, -0.5799, 0.4603), (-3.975, -0.5799, -0.4603), (-3.206, -0.4608, 0.4472), (-3.206, -0.4608, -0.4472), (-4.331, -0.5086, 0.4472), (-4.331, -0.5086, -0.4472), (-0.5125, -0.7274, 0.4264), (-0.5125, -0.7274, -0.4264), (-0.769, -0.6075, 0.4258), (-0.769, -0.6075, -0.4275), (-0.453, -0.6083, 0.4252), (-0.453, -0.6083, -0.4286), (-1.877, -0.4604, -0.04898), (7.845, -0.659, 1.486), (7.864, -0.6596, 2.777), (8.305, -0.6744, 1.473), (8.324, -0.675, 2.764), (8.25, -0.7007, 1.466), (8.269, -0.7013, 2.757), (7.735, -0.7116, 1.473), (7.753, -0.7123, 2.764), (7.274, -0.6963, 1.486), (7.293, -0.6969, 2.777), (7.33, -0.6699, 1.492), (7.348, -0.6706, 2.783), (10.71, -0.5944, 2.951), (10.69, -0.9484, 2.998), (12.99, -0.5949, 1.82), (12.97, -0.949, 1.867), (13.9, -0.5957, -0.8157), (13.87, -0.9497, -0.7681), (12.91, -0.5961, -3.412), (12.88, -0.9501, -3.364), (10.59, -0.596, -4.448), (10.57, -0.95, -4.401), (8.318, -0.5954, -3.318), (8.295, -0.9494, -3.27), (7.41, -0.5947, -0.6822), (7.386, -0.9487, -0.6345), (8.401, -0.5943, 1.914), (8.378, -0.9483, 1.962), (10.71, -0.6153, 2.953), (10.69, -0.9274, 2.995), (12.97, -0.928, 1.865), (12.99, -0.6159, 1.823), (13.88, -0.9287, -0.7709), (13.9, -0.6166, -0.8129), (12.88, -0.9292, -3.367), (12.9, -0.6171, -3.409), (10.57, -0.9291, -4.404), (10.59, -0.617, -4.446), (8.296, -0.9285, -3.273), (8.317, -0.6164, -3.315), (7.388, -0.9278, -0.6373), (7.408, -0.6157, -0.6793), (8.379, -0.9273, 1.959), (8.4, -0.6152, 1.917), (10.71, -0.644, 2.957), (10.69, -0.8988, 2.992), (12.97, -0.8994, 1.861), (12.99, -0.6445, 1.826), (13.88, -0.9001, -0.7747), (13.89, -0.6453, -0.8091), (12.89, -0.9005, -3.371), (12.9, -0.6457, -3.405), (10.57, -0.9004, -4.407), (10.59, -0.6456, -4.442), (8.298, -0.8999, -3.277), (8.315, -0.645, -3.311), (7.39, -0.8991, -0.6412), (7.406, -0.6443, -0.6755), (8.381, -0.8987, 1.955), (8.398, -0.6439, 1.921), (8.298, -0.8999, -3.277), (8.315, -0.645, -3.311), (7.39, -0.8991, -0.6412), (7.406, -0.6443, -0.6755), (8.381, -0.8987, 1.955), (8.398, -0.6439, 1.921), (5.949, -0.8995, -3.228), (5.966, -0.6447, -3.263), (5.99, -0.8989, -0.6123), (6.007, -0.6441, -0.6467), (6.032, -0.8983, 2.004), (6.049, -0.6435, 1.969), (6.418, -0.8984, 1.996), (6.22, -0.899, -0.6171), (6.335, -0.8996, -3.236), (6.435, -0.6436, 1.961), (6.352, -0.6447, -3.271), (6.237, -0.6441, -0.6514), (8.3, -0.8804, -3.279), (6.419, -0.879, 1.993), (6.433, -0.663, 1.964), (8.397, -0.6633, 1.924), (6.351, -0.6641, -3.268), (8.382, -0.8793, 1.953), (6.336, -0.8801, -3.239), (8.314, -0.6644, -3.308), (6.048, -0.6629, 1.972), (8.3, -0.8804, -3.279), (6.033, -0.8789, 2.001), (10.59, -0.665, -4.439), (6.005, -0.6635, -0.644), (10.58, -0.881, -4.41), (5.991, -0.8795, -0.615), (12.9, -0.6651, -3.403), (5.965, -0.6641, -3.26), (12.89, -0.8811, -3.374), (5.95, -0.8801, -3.231), (12.98, -0.664, 1.829), (8.397, -0.6633, 1.924), (12.97, -0.88, 1.858), (8.382, -0.8793, 1.953), (10.69, -0.8794, 2.989), (10.71, -0.6634, 2.96), (8.314, -0.6644, -3.308), (13.89, -0.6647, -0.8064), (13.88, -0.8807, -0.7773), (6.49, -0.872, -1.0), (6.49, -0.872, 1.0), (-1.0, 0.7578, -1.0), (-1.0, 0.7578, 1.0), (6.462, -0.7041, -1.0), (6.462, -0.7041, 1.0), (1.0, 0.7578, -1.0), (1.0, 0.7578, 1.0), (-1.0, 0.4578, -1.0), (-2.622, 0.1721, -1.0), (-3.429, -0.1414, -1.097), (-4.435, -0.5507, -1.741), (-0.2554, -0.7438, -1.588), (-0.2554, -0.7438, 1.588), (-4.435, -0.5507, 1.741), (-3.429, -0.1414, 1.097), (-2.622, 0.1721, 1.0), (-1.0, 0.4578, 1.0), (-0.2828, -0.6201, -1.588), (-3.049, -0.501, -1.741), (-1.5, -0.1167, -1.097), (-0.6221, 0.1721, -1.0), (1.0, 0.4578, -1.0), (1.0, 0.4578, 1.0), (-0.6221, 0.1721, 1.0), (-1.5, -0.1167, 1.097), (-3.049, -0.501, 1.741), (-0.2828, -0.6201, 1.588), (6.49, -0.872, -0.3333), (6.49, -0.872, 0.3333), (-1.0, 0.7578, 0.3333), (-1.0, 0.7578, -0.3333), (1.0, 0.7578, 0.3333), (1.0, 0.7578, -0.3333), (6.462, -0.7041, 0.3333), (6.462, -0.7041, -0.3333), (1.0, 0.7436, 0.3333), (1.0, 0.7436, -0.3333), (1.0, 0.4578, 0.3333), (1.0, 0.4578, -0.3333), (-0.6221, 0.1721, 0.3333), (-0.6221, 0.1721, -0.3333), (-1.5, -0.1167, 0.3655), (-1.5, -0.1167, -0.3655), (-3.049, -0.501, 0.5804), (-3.049, -0.501, -0.5804), (-0.2828, -0.6201, 0.5293), (-0.2828, -0.6201, -0.5293), (-0.2554, -0.7438, 0.5293), (-0.2554, -0.7438, -0.5293), (-4.435, -0.5507, 0.5804), (-4.435, -0.5507, -0.5804), (-3.429, -0.1414, 0.3655), (-3.429, -0.1414, -0.3655), (-2.622, 0.1721, 0.3333), (-2.622, 0.1721, -0.3333), (-1.0, 0.4578, 0.3333), (-1.0, 0.4578, -0.3333), (0.684, 0.7443, 0.3333), (0.684, 0.7443, -0.3333), (0.684, 0.4586, 0.3333), (0.684, 0.4586, -0.3333), (-0.9381, 0.1729, 0.3333), (-0.9381, 0.1729, -0.3333), (-1.816, -0.116, 0.3655), (-1.816, -0.116, -0.3655), (-3.365, -0.5003, 0.5804), (-3.365, -0.5003, -0.5804), (6.205, -0.8697, -1.025), (6.177, -0.7036, 1.025), (6.205, -0.8697, 1.025), (6.177, -0.7036, -1.025), (6.205, -0.8697, -0.3416), (6.205, -0.8697, 0.3416), (6.177, -0.7036, -0.3416), (6.177, -0.7036, 0.3416), (0.2183, -0.7477, 1.547), (0.1909, -0.6208, -1.547), (0.2183, -0.7477, -0.5155), (0.2183, -0.7477, 0.5155), (0.2183, -0.7477, -1.547), (0.1909, -0.6208, 1.547), (0.1909, -0.6208, -0.5155), (0.1909, -0.6208, 0.5155), (-3.975, -0.5799, -1.724), (-3.975, -0.5799, 1.724), (-2.745, -0.5221, -1.724), (-2.745, -0.5221, 1.724), (-3.975, -0.5799, -0.5748), (-3.975, -0.5799, 0.5748), (-2.745, -0.5221, -0.5748), (-2.745, -0.5221, 0.5748), (-3.061, -0.5214, -0.5748), (-3.061, -0.5214, 0.5748), (-4.331, -0.5086, -1.675), (-4.331, -0.5086, 1.675), (-2.89, -0.4616, -1.675), (-2.89, -0.4616, 1.675), (-4.331, -0.5086, -0.5583), (-4.331, -0.5086, 0.5583), (-2.89, -0.4616, -0.5583), (-2.89, -0.4616, 0.5583), (-3.206, -0.4608, -0.5583), (-3.206, -0.4608, 0.5583), (-0.5125, -0.7274, -1.597), (-0.453, -0.6083, 1.597), (-0.453, -0.6083, -0.5324), (-0.453, -0.6083, 0.5324), (-0.769, -0.6075, -0.5324), (-0.769, -0.6075, 0.5324), (-0.5125, -0.7274, 1.597), (-0.453, -0.6083, -1.597), (-0.5125, -0.7274, -0.5324), (-0.5125, -0.7274, 0.5324), (6.49, -0.872, -0.267), (6.49, -0.872, 0.267), (-1.0, 0.7578, 0.267), (-1.0, 0.7578, -0.267), (1.0, 0.7578, 0.267), (1.0, 0.7578, -0.267), (6.462, -0.7041, 0.267), (6.462, -0.7041, -0.267), (1.0, 0.7436, 0.267), (1.0, 0.7436, -0.267), (-0.2828, -0.6201, 0.4233), (-0.2828, -0.6201, -0.425), (-0.2554, -0.7438, 0.4239), (-0.2554, -0.7438, -0.4239), (-4.435, -0.5507, 0.4648), (-4.435, -0.5507, -0.4648), (-3.429, -0.1414, 0.2927), (-3.429, -0.1414, -0.2927), (-2.622, 0.1721, 0.267), (-2.622, 0.1721, -0.267), (-1.0, 0.4578, 0.267), (-1.0, 0.4578, -0.267), (0.684, 0.7443, 0.267), (0.684, 0.7443, -0.267), (0.684, 0.4586, 0.267), (0.684, 0.4586, -0.267), (-0.9381, 0.1729, 0.267), (-0.9381, 0.1729, -0.267), (-1.816, -0.116, 0.2927), (-1.816, -0.116, -0.2927), (-3.365, -0.5003, 0.4648), (-3.365, -0.5003, -0.4648), (6.177, -0.7036, 0.2736), (6.177, -0.7036, -0.2736), (6.205, -0.8697, 0.2736), (6.205, -0.8697, -0.2736), (0.1909, -0.6208, 0.4129), (0.1909, -0.6208, -0.4129), (0.2183, -0.7477, 0.4129), (0.2183, -0.7477, -0.4129), (-3.061, -0.5214, 0.4603), (-3.061, -0.5214, -0.4603), (-3.975, -0.5799, 0.4603), (-3.975, -0.5799, -0.4603), (-3.206, -0.4608, 0.4472), (-3.206, -0.4608, -0.4472), (-4.331, -0.5086, 0.4472), (-4.331, -0.5086, -0.4472), (-0.5125, -0.7274, 0.4264), (-0.5125, -0.7274, -0.4264), (-0.769, -0.6075, 0.4258), (-0.769, -0.6075, -0.4275), (-0.453, -0.6083, 0.4252), (-0.453, -0.6083, -0.4286), (-1.877, -0.4604, -0.04898), (7.845, -0.659, 1.486), (7.864, -0.6596, 2.777), (8.305, -0.6744, 1.473), (8.324, -0.675, 2.764), (8.25, -0.7007, 1.466), (8.269, -0.7013, 2.757), (7.735, -0.7116, 1.473), (7.753, -0.7123, 2.764), (7.274, -0.6963, 1.486), (7.293, -0.6969, 2.777), (7.33, -0.6699, 1.492), (7.348, -0.6706, 2.783)], [], [(135, 117, 31, 57), (30, 3, 7, 32), (75, 69, 5, 34), (34, 5, 1, 29), (68, 71, 4, 0), (69, 70, 1, 5), (6, 22, 8, 2), (23, 17, 16, 24), (24, 16, 15, 25), (97, 95, 14, 26), (105, 110, 13, 27), (6, 33, 37, 39, 22), (8, 22, 21, 9), (9, 21, 20, 10), (94, 96, 19, 11), (104, 111, 18, 12), (56, 17, 3, 30), (38, 23, 24, 40), (40, 24, 25, 42), (101, 97, 26, 44), (107, 105, 27, 46), (79, 76, 13, 48), (89, 85, 14, 50), (99, 95, 15, 52), (52, 15, 16, 54), (54, 16, 17, 56), (7, 23, 38, 36, 32), (9, 55, 57, 8), (132, 54, 56, 134), (10, 53, 55, 9), (130, 52, 54, 132), (94, 98, 53, 10), (160, 99, 52, 130), (84, 88, 51, 11), (156, 89, 50, 128), (80, 78, 49, 12), (152, 79, 48, 126), (111, 106, 47, 18), (43, 41, 63, 65), (96, 100, 45, 19), (38, 40, 62, 60), (21, 41, 43, 20), (90, 45, 67, 92), (22, 39, 41, 21), (101, 44, 66, 103), (57, 31, 2, 8), (41, 39, 61, 63), (118, 32, 36, 122), (4, 35, 28, 0), (120, 34, 29, 115), (71, 74, 35, 4), (146, 75, 34, 120), (2, 31, 33, 6), (116, 30, 32, 118), (158, 103, 66, 144), (140, 62, 64, 142), (138, 60, 62, 140), (136, 58, 60, 138), (39, 37, 59, 61), (40, 42, 64, 62), (100, 43, 65, 102), (36, 38, 60, 58), (122, 36, 58, 136), (150, 83, 75, 146), (77, 82, 74, 71), (115, 29, 73, 148), (0, 28, 72, 68), (29, 1, 70, 73), (81, 76, 70, 69), (80, 77, 71, 68), (83, 81, 69, 75), (46, 27, 81, 83), (12, 18, 77, 80), (27, 13, 76, 81), (18, 47, 82, 77), (124, 46, 83, 150), (148, 73, 79, 152), (68, 72, 78, 80), (73, 70, 76, 79), (44, 91, 93, 66), (144, 66, 93, 154), (19, 45, 90, 86), (106, 90, 92, 108), (162, 113, 89, 156), (107, 46, 124, 166), (44, 26, 87, 91), (11, 19, 86, 84), (26, 14, 85, 87), (45, 100, 102, 67), (142, 64, 103, 158), (42, 101, 103, 64), (20, 43, 100, 96), (128, 50, 99, 160), (11, 51, 98, 94), (50, 14, 95, 99), (42, 25, 97, 101), (10, 20, 96, 94), (25, 15, 95, 97), (48, 13, 110, 113), (12, 49, 112, 104), (126, 48, 113, 162), (113, 110, 85, 89), (91, 107, 109, 93), (154, 93, 109, 164), (86, 90, 106, 111), (91, 87, 105, 107), (84, 86, 111, 104), (3, 17, 23, 7), (87, 85, 110, 105), (92, 155, 165, 108), (49, 127, 163, 112), (127, 126, 162, 163), (51, 129, 161, 98), (129, 128, 160, 161), (65, 143, 159, 102), (143, 142, 158, 159), (155, 154, 164, 165), (125, 47, 106, 167), (67, 145, 155, 92), (145, 144, 154, 155), (72, 149, 153, 78), (149, 148, 152, 153), (47, 125, 151, 82), (125, 124, 150, 151), (28, 114, 149, 72), (114, 115, 148, 149), (82, 151, 147, 74), (151, 150, 146, 147), (37, 123, 137, 59), (123, 122, 136, 137), (59, 137, 139, 61), (137, 136, 138, 139), (61, 139, 141, 63), (139, 138, 140, 141), (63, 141, 143, 65), (141, 140, 142, 143), (102, 159, 145, 67), (159, 158, 144, 145), (31, 117, 119, 33), (117, 116, 118, 119), (74, 147, 121, 35), (147, 146, 120, 121), (35, 121, 114, 28), (121, 120, 115, 114), (33, 119, 123, 37), (119, 118, 122, 123), (78, 153, 127, 49), (153, 152, 126, 127), (88, 157, 129, 51), (157, 156, 128, 129), (98, 161, 131, 53), (161, 160, 130, 131), (53, 131, 133, 55), (131, 130, 132, 133), (55, 133, 135, 57), (133, 132, 134, 135), (56, 30, 116, 134), (134, 116, 117, 135), (167, 106, 108, 165), (107, 166, 164, 109), (166, 167, 165, 164), (124, 125, 167, 166), (157, 163, 162, 156), (88, 112, 163, 157), (84, 104, 112, 88), (169, 170, 172, 171), (171, 172, 174, 173), (173, 174, 176, 175), (175, 176, 178, 177), (172, 170, 180, 178, 176, 174), (177, 178, 180, 179), (179, 180, 170, 169), (169, 171, 173, 175, 177, 179), (198, 182, 184, 199), (199, 184, 186, 201), (201, 186, 188, 203), (203, 188, 190, 205), (205, 190, 192, 207), (207, 192, 194, 209), (182, 196, 194, 192, 190), (209, 194, 196, 211), (211, 196, 182, 198), (181, 183, 185, 187, 189), (195, 212, 197, 181), (227, 211, 198, 214), (193, 210, 212, 195), (225, 209, 211, 227), (191, 208, 210, 193), (223, 207, 209, 225), (189, 206, 208, 191), (221, 205, 207, 223), (187, 204, 206, 189), (219, 203, 205, 221), (185, 202, 204, 187), (217, 201, 203, 219), (183, 200, 202, 185), (215, 199, 201, 217), (181, 197, 200, 183), (214, 198, 199, 215), (197, 213, 216, 200), (267, 234, 244, 249), (200, 216, 218, 202), (202, 218, 220, 204), (223, 225, 231, 229), (204, 220, 222, 206), (262, 273, 274, 264), (206, 222, 224, 208), (218, 216, 266, 273), (208, 224, 226, 210), (210, 226, 228, 212), (212, 228, 213, 197), (273, 266, 268, 274), (243, 242, 237, 235), (242, 241, 239, 237), (228, 226, 232, 234), (213, 271, 266, 216), (256, 223, 229, 247), (225, 227, 233, 231), (226, 224, 230, 232), (184, 182, 190, 188, 186), (195, 181, 189, 191, 193), (220, 262, 258, 222), (262, 264, 260, 258), (261, 237, 239, 257), (258, 260, 256, 254), (244, 246, 238, 240), (246, 245, 236, 238), (232, 230, 245, 246), (234, 232, 246, 244), (228, 250, 271, 213), (247, 229, 243, 253), (231, 233, 241, 242), (229, 231, 242, 243), (250, 252, 270, 271), (224, 254, 272, 230), (253, 243, 235, 265), (259, 261, 257, 255), (249, 244, 240, 255), (238, 259, 255, 240), (222, 258, 254, 224), (272, 247, 253, 251), (265, 235, 237, 261), (230, 272, 251, 245), (250, 228, 234, 267), (251, 253, 265, 263), (271, 270, 268, 266), (245, 251, 263, 236), (252, 227, 214, 270), (248, 249, 255, 257), (260, 221, 223, 256), (241, 248, 257, 239), (264, 219, 221, 260), (263, 265, 261, 259), (270, 214, 215, 268), (236, 263, 259, 238), (220, 218, 273, 262), (252, 250, 267, 269), (274, 268, 215, 217), (264, 274, 217, 219), (227, 252, 269, 233), (254, 256, 247, 272), (233, 269, 248, 241), (269, 267, 249, 248), (410, 392, 306, 332), (305, 278, 282, 307), (350, 344, 280, 309), (309, 280, 276, 304), (343, 346, 279, 275), (344, 345, 276, 280), (281, 297, 283, 277), (298, 292, 291, 299), (299, 291, 290, 300), (372, 370, 289, 301), (380, 385, 288, 302), (281, 308, 312, 314, 297), (283, 297, 296, 284), (284, 296, 295, 285), (369, 371, 294, 286), (379, 386, 293, 287), (331, 292, 278, 305), (313, 298, 299, 315), (315, 299, 300, 317), (376, 372, 301, 319), (382, 380, 302, 321), (354, 351, 288, 323), (364, 360, 289, 325), (374, 370, 290, 327), (327, 290, 291, 329), (329, 291, 292, 331), (282, 298, 313, 311, 307), (284, 330, 332, 283), (407, 329, 331, 409), (285, 328, 330, 284), (405, 327, 329, 407), (369, 373, 328, 285), (435, 374, 327, 405), (359, 363, 326, 286), (431, 364, 325, 403), (355, 353, 324, 287), (427, 354, 323, 401), (386, 381, 322, 293), (318, 316, 338, 340), (371, 375, 320, 294), (313, 315, 337, 335), (296, 316, 318, 295), (365, 320, 342, 367), (297, 314, 316, 296), (376, 319, 341, 378), (332, 306, 277, 283), (316, 314, 336, 338), (393, 307, 311, 397), (279, 310, 303, 275), (395, 309, 304, 390), (346, 349, 310, 279), (421, 350, 309, 395), (277, 306, 308, 281), (391, 305, 307, 393), (433, 378, 341, 419), (415, 337, 339, 417), (413, 335, 337, 415), (411, 333, 335, 413), (314, 312, 334, 336), (315, 317, 339, 337), (375, 318, 340, 377), (311, 313, 335, 333), (397, 311, 333, 411), (425, 358, 350, 421), (352, 357, 349, 346), (390, 304, 348, 423), (275, 303, 347, 343), (304, 276, 345, 348), (356, 351, 345, 344), (355, 352, 346, 343), (358, 356, 344, 350), (321, 302, 356, 358), (287, 293, 352, 355), (302, 288, 351, 356), (293, 322, 357, 352), (399, 321, 358, 425), (423, 348, 354, 427), (343, 347, 353, 355), (348, 345, 351, 354), (319, 366, 368, 341), (419, 341, 368, 429), (294, 320, 365, 361), (381, 365, 367, 383), (437, 388, 364, 431), (382, 321, 399, 441), (319, 301, 362, 366), (286, 294, 361, 359), (301, 289, 360, 362), (320, 375, 377, 342), (417, 339, 378, 433), (317, 376, 378, 339), (295, 318, 375, 371), (403, 325, 374, 435), (286, 326, 373, 369), (325, 289, 370, 374), (317, 300, 372, 376), (285, 295, 371, 369), (300, 290, 370, 372), (323, 288, 385, 388), (287, 324, 387, 379), (401, 323, 388, 437), (388, 385, 360, 364), (366, 382, 384, 368), (429, 368, 384, 439), (361, 365, 381, 386), (366, 362, 380, 382), (359, 361, 386, 379), (278, 292, 298, 282), (362, 360, 385, 380), (367, 430, 440, 383), (324, 402, 438, 387), (402, 401, 437, 438), (326, 404, 436, 373), (404, 403, 435, 436), (340, 418, 434, 377), (418, 417, 433, 434), (430, 429, 439, 440), (400, 322, 381, 442), (342, 420, 430, 367), (420, 419, 429, 430), (347, 424, 428, 353), (424, 423, 427, 428), (322, 400, 426, 357), (400, 399, 425, 426), (303, 389, 424, 347), (389, 390, 423, 424), (357, 426, 422, 349), (426, 425, 421, 422), (312, 398, 412, 334), (398, 397, 411, 412), (334, 412, 414, 336), (412, 411, 413, 414), (336, 414, 416, 338), (414, 413, 415, 416), (338, 416, 418, 340), (416, 415, 417, 418), (377, 434, 420, 342), (434, 433, 419, 420), (306, 392, 394, 308), (392, 391, 393, 394), (349, 422, 396, 310), (422, 421, 395, 396), (310, 396, 389, 303), (396, 395, 390, 389), (308, 394, 398, 312), (394, 393, 397, 398), (353, 428, 402, 324), (428, 427, 401, 402), (363, 432, 404, 326), (432, 431, 403, 404), (373, 436, 406, 328), (436, 435, 405, 406), (328, 406, 408, 330), (406, 405, 407, 408), (330, 408, 410, 332), (408, 407, 409, 410), (331, 305, 391, 409), (409, 391, 392, 410), (442, 381, 383, 440), (382, 441, 439, 384), (441, 442, 440, 439), (399, 400, 442, 441), (432, 438, 437, 431), (363, 387, 438, 432), (359, 379, 387, 363), (444, 445, 447, 446), (446, 447, 449, 448), (448, 449, 451, 450), (450, 451, 453, 452), (447, 445, 455, 453, 451, 449), (452, 453, 455, 454), (454, 455, 445, 444), (444, 446, 448, 450, 452, 454)])
me_cube_004.polygons.foreach_set('use_smooth', [1, 1, 1, 1, 1, 1, 1, 1, 1, 1, 1, 1, 1, 1, 1, 1, 1, 1, 1, 1, 1, 1, 1, 1, 1, 1, 1, 1, 1, 1, 1, 1, 1, 1, 1, 1, 1, 1, 1, 1, 1, 1, 1, 1, 1, 1, 1, 1, 1, 1, 1, 1, 1, 1, 1, 1, 1, 1, 1, 1, 1, 1, 1, 1, 1, 1, 1, 1, 1, 1, 1, 1, 1, 1, 1, 1, 1, 1, 1, 1, 1, 1, 1, 1, 1, 1, 1, 1, 1, 1, 1, 1, 1, 1, 1, 1, 1, 1, 1, 1, 1, 1, 1, 1, 1, 1, 1, 1, 1, 1, 1, 1, 1, 1, 1, 1, 1, 1, 1, 1, 1, 1, 1, 1, 1, 1, 1, 1, 1, 1, 1, 1, 1, 1, 1, 1, 1, 1, 1, 1, 1, 1, 1, 1, 1, 1, 1, 1, 1, 1, 1, 1, 1, 1, 1, 1, 1, 1, 1, 1, 1, 1, 1, 1, 1, 0, 0, 0, 0, 0, 0, 0, 0, 1, 1, 1, 1, 1, 1, 1, 1, 1, 1, 1, 1, 1, 1, 1, 1, 1, 1, 1, 1, 1, 1, 1, 1, 1, 1, 1, 1, 1, 1, 1, 1, 1, 1, 1, 1, 1, 1, 1, 1, 1, 1, 1, 1, 1, 1, 1, 1, 1, 1, 1, 1, 1, 1, 1, 1, 1, 1, 1, 1, 1, 1, 1, 1, 1, 1, 1, 1, 1, 1, 1, 1, 1, 1, 1, 1, 1, 1, 1, 1, 1, 1, 1, 1, 1, 1, 1, 1, 1, 1, 1, 1, 1, 1, 1, 1, 1, 1, 1, 1, 1, 1, 1, 1, 1, 1, 1, 1, 1, 1, 1, 1, 1, 1, 1, 1, 1, 1, 1, 1, 1, 1, 1, 1, 1, 1, 1, 1, 1, 1, 1, 1, 1, 1, 1, 1, 1, 1, 1, 1, 1, 1, 1, 1, 1, 1, 1, 1, 1, 1, 1, 1, 1, 1, 1, 1, 1, 1, 1, 1, 1, 1, 1, 1, 1, 1, 1, 1, 1, 1, 1, 1, 1, 1, 1, 1, 1, 1, 1, 1, 1, 1, 1, 1, 1, 1, 1, 1, 1, 1, 1, 1, 1, 1, 1, 1, 1, 1, 1, 1, 1, 1, 1, 1, 1, 1, 1, 1, 1, 1, 1, 1, 1, 1, 1, 1, 1, 1, 1, 1, 1, 1, 1, 1, 1, 1, 1, 1, 1, 1, 1, 1, 1, 1, 1, 1, 1, 1, 1, 1, 1, 1, 1, 1, 1, 1, 1, 1, 1, 1, 1, 1, 1, 1, 1, 0, 0, 0, 0, 0, 0, 0, 0])
me_cube_004.use_remesh_preserve_volume = False
me_cube_004.use_remesh_preserve_attributes = False
me_cube_004.use_mirror_vertex_groups = False
me_cube_004.update()
me_cube_003 = bpy.data.meshes.new('Cube.003')
me_cube_003.from_pydata([(1.848, -3.595, -0.5393), (1.848, -3.595, 1.461), (5.077, 1.504, -0.6669), (5.077, 1.504, 0.2907), (3.848, -3.595, -0.5393), (3.848, -3.595, 1.461), (6.034, 1.504, -0.6669), (6.034, 1.504, 0.2907), (2.618, -0.4453, -0.6208), (2.683, -2.265, -1.833), (2.133, -3.054, -0.5354), (2.133, -3.054, 1.465), (2.683, -2.265, -0.3103), (2.618, -0.4453, 0.8909), (4.133, -3.054, -0.5354), (4.205, -2.265, -1.833), (4.13, -0.4453, -0.6208), (4.13, -0.4453, 0.8909), (4.205, -2.265, -0.3103), (4.133, -3.054, 1.465), (1.848, -3.595, 0.2544), (1.848, -3.595, 0.9211), (5.077, 1.504, 0.03234), (5.077, 1.504, -0.2869), (6.034, 1.504, 0.03234), (6.034, 1.504, -0.2869), (3.848, -3.595, 0.9211), (3.848, -3.595, 0.2544), (4.13, -0.4453, 0.483), (4.13, -0.4453, -0.02092), (4.205, -2.265, -0.7212), (4.205, -2.265, -1.229), (4.133, -3.054, 0.9249), (4.133, -3.054, 0.2582), (2.133, -3.054, 0.9249), (2.133, -3.054, 0.2582), (2.683, -2.265, -0.7212), (2.683, -2.265, -1.229), (2.618, -0.4453, 0.483), (2.618, -0.4453, -0.02092), (1.844, -3.473, -0.5381), (3.844, -3.473, 1.462), (1.844, -3.473, 1.462), (3.844, -3.473, -0.5381), (1.844, -3.473, 0.2555), (1.844, -3.473, 0.9222), (3.844, -3.473, 0.2555), (3.844, -3.473, 0.9222), (1.848, -4.215, 0.2544), (1.848, -4.215, 0.9211), (3.848, -4.215, 0.9211), (3.848, -4.215, 0.2544), (1.848, -4.248, 0.2544), (1.848, -4.248, 0.9211), (3.848, -4.248, 0.9211), (3.848, -4.248, 0.2544), (3.848, -3.686, 0.2544), (1.848, -3.686, 0.2544), (1.848, -3.686, 0.9211), (3.848, -3.686, 0.9211), (5.783, 1.504, -0.6669), (5.783, 1.504, 0.2907), (3.324, -3.595, -0.5393), (3.324, -3.595, 1.461), (3.734, -0.4453, 0.8909), (3.806, -2.265, -0.3103), (3.608, -3.054, 1.465), (3.734, -0.4453, -0.6208), (3.806, -2.265, -1.833), (3.608, -3.054, -0.5354), (3.324, -3.595, 0.2544), (3.324, -3.595, 0.9211), (5.783, 1.504, -0.2869), (5.783, 1.504, 0.03234), (3.32, -3.473, 1.462), (3.32, -3.473, -0.5381), (3.324, -4.215, 0.2544), (3.324, -4.215, 0.9211), (3.324, -4.248, 0.2544), (3.324, -4.248, 0.9211), (3.324, -3.686, 0.9211), (3.324, -3.686, 0.2544), (5.308, 1.504, -0.6669), (2.332, -3.595, 1.461), (2.984, -0.4453, -0.6208), (3.051, -2.265, -1.833), (2.616, -3.054, -0.5354), (2.332, -3.595, 0.2544), (2.332, -3.595, 0.9211), (2.328, -3.473, -0.5381), (2.332, -4.215, 0.2544), (2.332, -4.215, 0.9211), (2.332, -4.248, 0.2544), (2.332, -4.248, 0.9211), (2.332, -3.686, 0.2544), (5.308, 1.504, 0.2907), (2.332, -3.595, -0.5393), (2.984, -0.4453, 0.8909), (3.051, -2.265, -0.3103), (2.616, -3.054, 1.465), (5.308, 1.504, -0.2869), (5.308, 1.504, 0.03234), (2.328, -3.473, 1.462), (2.332, -3.686, 0.9211)], [], [(38, 13, 3, 22), (73, 61, 7, 24), (47, 41, 5, 26), (88, 83, 1, 21), (75, 43, 4, 62), (102, 42, 1, 83), (95, 3, 13, 97), (97, 13, 12, 98), (98, 12, 11, 99), (60, 6, 16, 67), (67, 16, 15, 68), (68, 15, 14, 69), (24, 7, 17, 28), (28, 17, 18, 30), (30, 18, 19, 32), (45, 42, 11, 34), (34, 11, 12, 36), (36, 12, 13, 38), (9, 37, 39, 8), (37, 36, 38, 39), (10, 35, 37, 9), (35, 34, 36, 37), (40, 44, 35, 10), (44, 45, 34, 35), (15, 31, 33, 14), (31, 30, 32, 33), (16, 29, 31, 15), (29, 28, 30, 31), (6, 25, 29, 16), (25, 24, 28, 29), (96, 87, 20, 0), (81, 56, 51, 76), (43, 46, 27, 4), (46, 47, 26, 27), (60, 72, 25, 6), (72, 73, 24, 25), (8, 39, 23, 2), (39, 38, 22, 23), (33, 32, 47, 46), (14, 33, 46, 43), (20, 21, 45, 44), (0, 20, 44, 40), (21, 1, 42, 45), (99, 11, 42, 102), (69, 14, 43, 75), (32, 19, 41, 47), (91, 49, 53, 93), (103, 58, 49, 91), (56, 59, 50, 51), (58, 57, 48, 49), (92, 93, 53, 52), (51, 50, 54, 55), (76, 51, 55, 78), (49, 48, 52, 53), (21, 20, 57, 58), (27, 26, 59, 56), (88, 21, 58, 103), (70, 27, 56, 81), (87, 70, 81, 94), (26, 71, 80, 59), (90, 76, 78, 92), (55, 54, 79, 78), (59, 80, 77, 50), (50, 77, 79, 54), (86, 69, 75, 89), (19, 66, 74, 41), (100, 101, 73, 72), (82, 100, 72, 60), (94, 81, 76, 90), (4, 27, 70, 62), (85, 68, 69, 86), (84, 67, 68, 85), (82, 60, 67, 84), (18, 65, 66, 19), (17, 64, 65, 18), (7, 61, 64, 17), (41, 74, 63, 5), (89, 75, 62, 96), (26, 5, 63, 71), (101, 95, 61, 73), (22, 3, 95, 101), (40, 89, 96, 0), (2, 82, 84, 8), (8, 84, 85, 9), (9, 85, 86, 10), (57, 94, 90, 48), (2, 23, 100, 82), (23, 22, 101, 100), (10, 86, 89, 40), (48, 90, 92, 52), (20, 87, 94, 57), (71, 88, 103, 80), (78, 79, 93, 92), (80, 103, 91, 77), (77, 91, 93, 79), (66, 99, 102, 74), (62, 70, 87, 96), (65, 98, 99, 66), (64, 97, 98, 65), (61, 95, 97, 64), (74, 102, 83, 63), (71, 63, 83, 88)])
me_cube_003.polygons.foreach_set('use_smooth', [True] * 102)
me_cube_003.use_remesh_preserve_volume = False
me_cube_003.use_remesh_preserve_attributes = False
me_cube_003.use_mirror_vertex_groups = False
me_cube_003.update()
me_cylinder_005 = bpy.data.meshes.new('Cylinder.005')
me_cylinder_005.from_pydata([(0.0, 1.0, -1.0), (0.0, 1.0, 1.0), (0.866, 0.5, -1.0), (0.866, 0.5, 1.0), (0.866, -0.5, -1.0), (0.866, -0.5, 1.0), (-8.742e-08, -1.0, -1.0), (-8.742e-08, -1.0, 1.0), (-0.866, -0.5, -1.0), (-0.866, -0.5, 1.0), (-0.866, 0.5, -1.0), (-0.866, 0.5, 1.0)], [], [(0, 1, 3, 2), (2, 3, 5, 4), (4, 5, 7, 6), (6, 7, 9, 8), (3, 1, 11, 9, 7, 5), (8, 9, 11, 10), (10, 11, 1, 0), (0, 2, 4, 6, 8, 10)])
me_cylinder_005.use_remesh_preserve_volume = False
me_cylinder_005.use_remesh_preserve_attributes = False
me_cylinder_005.use_mirror_vertex_groups = False
me_cylinder_005.update()
me_cylinder_004 = bpy.data.meshes.new('Cylinder.004')
me_cylinder_004.from_pydata([(0.0, 1.0, -1.0), (0.0, 1.0, 1.0), (0.866, 0.5, -1.0), (0.866, 0.5, 1.0), (0.866, -0.5, -1.0), (0.866, -0.5, 1.0), (-8.742e-08, -1.0, -1.0), (-8.742e-08, -1.0, 1.0), (-0.866, -0.5, -1.0), (-0.866, -0.5, 1.0), (-0.866, 0.5, -1.0), (-0.866, 0.5, 1.0)], [], [(0, 1, 3, 2), (2, 3, 5, 4), (4, 5, 7, 6), (6, 7, 9, 8), (3, 1, 11, 9, 7, 5), (8, 9, 11, 10), (10, 11, 1, 0), (0, 2, 4, 6, 8, 10)])
me_cylinder_004.use_remesh_preserve_volume = False
me_cylinder_004.use_remesh_preserve_attributes = False
me_cylinder_004.use_mirror_vertex_groups = False
me_cylinder_004.update()
me_cylinder_003 = bpy.data.meshes.new('Cylinder.003')
me_cylinder_003.from_pydata([(0.0, 3.29, -0.5668), (0.0, 3.29, 0.5668), (0.7071, 2.997, -0.5668), (0.7071, 2.997, 0.5668), (1.0, 2.29, -0.5668), (1.0, 2.29, 0.5668), (0.7071, 1.583, -0.5668), (0.7071, 1.583, 0.5668), (-8.742e-08, 1.29, -0.5668), (-8.742e-08, 1.29, 0.5668), (-0.7071, 1.583, -0.5668), (-0.7071, 1.583, 0.5668), (-1.0, 2.29, -0.5668), (-1.0, 2.29, 0.5668), (-0.7071, 2.997, -0.5668), (-0.7071, 2.997, 0.5668), (0.0, 3.29, -0.4997), (0.0, 3.29, 0.4997), (0.7071, 2.997, 0.4997), (0.7071, 2.997, -0.4997), (1.0, 2.29, 0.4997), (1.0, 2.29, -0.4997), (0.7071, 1.583, 0.4997), (0.7071, 1.583, -0.4997), (-8.742e-08, 1.29, 0.4997), (-8.742e-08, 1.29, -0.4997), (-0.7071, 1.583, 0.4997), (-0.7071, 1.583, -0.4997), (-1.0, 2.29, 0.4997), (-1.0, 2.29, -0.4997), (-0.7071, 2.997, 0.4997), (-0.7071, 2.997, -0.4997), (0.0, 3.29, -0.408), (0.0, 3.29, 0.408), (0.7071, 2.997, 0.408), (0.7071, 2.997, -0.408), (1.0, 2.29, 0.408), (1.0, 2.29, -0.408), (0.7071, 1.583, 0.408), (0.7071, 1.583, -0.408), (-8.742e-08, 1.29, 0.408), (-8.742e-08, 1.29, -0.408), (-0.7071, 1.583, 0.408), (-0.7071, 1.583, -0.408), (-1.0, 2.29, 0.408), (-1.0, 2.29, -0.408), (-0.7071, 2.997, 0.408), (-0.7071, 2.997, -0.408), (1.48, 2.997, 0.408), (1.48, 2.997, -0.408), (1.491, 2.29, 0.408), (1.491, 2.29, -0.408), (1.48, 1.583, 0.408), (1.48, 1.583, -0.408), (-0.7071, 1.583, 0.408), (-0.7071, 1.583, -0.408), (-1.0, 2.29, 0.408), (-1.0, 2.29, -0.408), (-0.7071, 2.997, 0.408), (-0.7071, 2.997, -0.408), (-1.431, 1.583, 0.408), (-1.431, 1.583, -0.408), (-1.432, 2.29, 0.408), (-1.432, 2.29, -0.408), (-1.431, 2.997, 0.408), (-1.431, 2.997, -0.408), (-1.312, 2.997, 0.408), (-1.361, 2.29, 0.408), (-1.312, 1.583, 0.408), (-1.312, 2.997, -0.408), (-1.312, 1.583, -0.408), (-1.361, 2.29, -0.408), (1.419, 1.583, -0.408), (1.452, 2.29, -0.408), (1.419, 2.997, 0.408), (1.419, 2.997, -0.408), (1.419, 1.583, 0.408), (1.452, 2.29, 0.408), (0.0, 3.29, -0.3492), (0.0, 3.29, 0.3492), (0.7071, 2.997, 0.3492), (0.7071, 2.997, -0.3492), (0.7071, 1.583, 0.3492), (0.7071, 1.583, -0.3492), (-8.568e-08, 1.29, 0.3492), (-8.568e-08, 1.29, -0.3492), (-0.7071, 1.583, 0.3492), (-0.7071, 1.583, -0.3492), (-0.7071, 2.997, 0.3492), (-0.7071, 2.997, -0.3492), (1.48, 2.997, 0.3492), (1.48, 2.997, -0.3492), (1.491, 2.29, 0.3492), (1.491, 2.29, -0.3492), (1.48, 1.583, 0.3492), (1.48, 1.583, -0.3492), (-0.7071, 1.583, 0.3492), (-0.7071, 1.583, -0.3492), (-0.7071, 2.997, 0.3492), (-0.7071, 2.997, -0.3492), (-1.431, 1.583, 0.3492), (-1.431, 1.583, -0.3492), (-1.432, 2.29, 0.3492), (-1.721, 2.284, -0.3492), (-1.431, 2.997, 0.3492), (-1.431, 2.997, -0.3492), (-1.312, 1.583, 0.3492), (-1.312, 1.583, -0.3492), (-1.312, 2.997, -0.3492), (-1.312, 2.997, 0.3492), (1.419, 2.997, 0.3492), (1.419, 2.997, -0.3492), (1.419, 1.583, -0.3492), (1.419, 1.583, 0.3492), (-2.599, 1.583, 0.3492), (-2.599, 1.583, -0.3492), (-2.599, 2.29, 0.3492), (-2.599, 2.29, -0.3492), (-2.599, 2.997, 0.3492), (-2.599, 2.997, -0.3492), (-2.547, 2.29, 0.3492), (-2.546, 1.583, 0.3492), (-2.546, 2.997, -0.3492), (-2.546, 2.997, 0.3492), (-2.546, 1.583, -0.3492), (-2.469, 2.286, -0.3492), (-0.7312, 2.939, -0.5668), (-0.7312, 2.939, 0.5668), (-0.7312, 2.939, -0.4997), (-0.7312, 2.939, 0.4997), (-0.7312, 2.939, -0.408), (-0.7312, 2.939, 0.408), (-0.7312, 2.939, -0.408), (-0.7312, 2.939, 0.408), (-1.431, 2.939, -0.408), (-1.431, 2.939, 0.408), (-1.316, 2.939, -0.408), (-1.316, 2.939, 0.408), (-1.721, 2.594, -0.3492), (-1.431, 2.939, 0.3492), (-2.599, 2.939, -0.3492), (-2.599, 2.939, 0.3492), (-2.246, 2.594, -0.3492), (-2.547, 2.939, 0.3492), (-0.7244, 1.624, -0.5668), (-0.7244, 1.624, 0.5668), (-0.7244, 1.624, -0.4997), (-0.7244, 1.624, 0.4997), (-0.7244, 1.624, -0.408), (-0.7244, 1.624, 0.408), (-0.7244, 1.624, -0.408), (-0.7244, 1.624, 0.408), (-1.431, 1.624, -0.408), (-1.431, 1.624, 0.408), (-1.315, 1.624, -0.408), (-1.315, 1.624, 0.408), (-1.721, 1.965, -0.3492), (-1.431, 1.624, 0.3492), (-2.599, 1.624, -0.3492), (-2.599, 1.624, 0.3492), (-2.246, 1.965, -0.3492), (-2.547, 1.624, 0.3492), (-1.497, 1.706, -0.3492), (-1.497, 2.286, -0.3492), (-2.469, 1.706, -0.3492), (-2.246, 2.284, -0.3492), (-1.497, 2.851, -0.3492), (-2.469, 2.851, -0.3492), (-1.999, 2.22, -3.035), (-1.769, 2.22, -3.035), (-1.769, 2.08, -3.035), (-1.999, 2.08, -3.035), (-1.769, 2.356, -3.035), (-1.999, 2.356, -3.035), (-1.721, 2.594, -2.386), (-2.246, 2.594, -2.386), (-1.721, 2.284, -2.386), (-1.721, 1.965, -2.386), (-2.246, 1.965, -2.386), (-2.246, 2.284, -2.386), (-1.766, 2.368, -3.002), (-1.766, 2.223, -3.002), (-1.766, 2.074, -3.002), (-2.012, 2.074, -3.002), (-2.012, 2.368, -3.002), (-2.012, 2.223, -3.002)], [], [(17, 1, 3, 18), (18, 3, 5, 20), (20, 5, 7, 22), (22, 7, 9, 24), (24, 9, 11, 26), (147, 145, 13, 28), (1, 15, 127, 13, 145, 11, 9), (129, 127, 15, 30), (30, 15, 1, 17), (0, 2, 4, 6, 8), (14, 31, 16, 0), (46, 30, 17, 33), (126, 128, 31, 14), (131, 129, 30, 46), (144, 146, 29, 12), (149, 147, 28, 44), (8, 25, 27, 10), (40, 24, 26, 42), (6, 23, 25, 8), (38, 22, 24, 40), (4, 21, 23, 6), (36, 20, 22, 38), (2, 19, 21, 4), (34, 18, 20, 36), (0, 16, 19, 2), (33, 17, 18, 34), (16, 32, 35, 19), (79, 33, 34, 80), (19, 35, 37, 21), (112, 72, 53, 95), (21, 37, 39, 23), (149, 44, 56, 151), (23, 39, 41, 25), (82, 38, 40, 84), (25, 41, 43, 27), (84, 40, 42, 86), (146, 148, 45, 29), (110, 74, 48, 90), (128, 130, 47, 31), (72, 73, 51, 53), (31, 47, 32, 16), (88, 46, 33, 79), (90, 48, 50, 92), (92, 50, 52, 94), (155, 67, 62, 153), (137, 66, 64, 135), (77, 76, 52, 50), (130, 45, 57, 132), (86, 42, 54, 96), (73, 75, 49, 51), (89, 47, 59, 99), (131, 46, 58, 133), (74, 77, 50, 48), (148, 43, 55, 150), (3, 1, 9, 7, 5), (14, 0, 8, 10, 144, 12, 126), (157, 153, 62, 102), (139, 135, 64, 104), (108, 69, 65, 105), (106, 68, 60, 100), (136, 71, 63, 134), (154, 70, 61, 152), (150, 55, 70, 154), (132, 57, 71, 136), (96, 54, 68, 106), (99, 59, 69, 108), (133, 58, 66, 137), (151, 56, 67, 155), (34, 36, 77, 74), (37, 35, 75, 73), (36, 38, 76, 77), (39, 37, 73, 72), (80, 34, 74, 110), (83, 39, 72, 112), (38, 82, 113, 76), (82, 83, 112, 113), (35, 81, 111, 75), (81, 80, 110, 111), (58, 98, 109, 66), (98, 99, 108, 109), (55, 97, 107, 70), (97, 96, 106, 107), (70, 107, 101, 61), (107, 106, 100, 101), (66, 109, 104, 64), (109, 108, 105, 104), (134, 166, 105, 65), (123, 122, 119, 118), (152, 162, 163, 63), (161, 120, 116, 159), (46, 88, 98, 58), (88, 89, 99, 98), (43, 87, 97, 55), (87, 86, 96, 97), (51, 93, 95, 53), (93, 92, 94, 95), (49, 91, 93, 51), (91, 90, 92, 93), (47, 89, 78, 32), (89, 88, 79, 78), (75, 111, 91, 49), (111, 110, 90, 91), (41, 85, 87, 43), (85, 84, 86, 87), (39, 83, 85, 41), (83, 82, 84, 85), (76, 113, 94, 52), (113, 112, 95, 94), (32, 78, 81, 35), (78, 79, 80, 81), (140, 141, 118, 119), (158, 159, 116, 117), (143, 123, 118, 141), (124, 121, 114, 115), (164, 124, 115, 158), (167, 125, 117, 140), (180, 181, 169, 172), (162, 101, 124, 164), (101, 100, 121, 124), (139, 104, 123, 143), (157, 102, 120, 161), (104, 105, 122, 123), (102, 139, 143, 120), (105, 166, 167, 122), (122, 167, 140, 119), (120, 143, 141, 116), (117, 116, 141, 140), (63, 163, 166, 134), (56, 133, 137, 67), (59, 132, 136, 69), (69, 136, 134, 65), (102, 62, 135, 139), (44, 131, 133, 56), (47, 130, 132, 59), (67, 137, 135, 62), (29, 45, 130, 128), (44, 28, 129, 131), (12, 29, 128, 126), (28, 13, 127, 129), (100, 157, 161, 121), (184, 180, 172, 173), (125, 164, 158, 117), (115, 114, 159, 158), (121, 161, 159, 114), (61, 101, 162, 152), (54, 151, 155, 68), (57, 150, 154, 71), (71, 154, 152, 63), (100, 60, 153, 157), (45, 148, 150, 57), (68, 155, 153, 60), (27, 43, 148, 146), (42, 149, 151, 54), (42, 26, 147, 149), (10, 27, 146, 144), (26, 11, 145, 147), (156, 103, 163, 162), (165, 160, 164, 125), (103, 138, 166, 163), (142, 165, 125, 167), (138, 142, 167, 166), (160, 156, 162, 164), (172, 169, 168, 173), (169, 170, 171, 168), (181, 182, 170, 169), (182, 183, 171, 170), (185, 184, 173, 168), (183, 185, 168, 171), (160, 165, 179, 178), (165, 142, 175, 179), (156, 160, 178, 177), (103, 156, 177, 176), (142, 138, 174, 175), (138, 103, 176, 174), (178, 179, 185, 183), (179, 175, 184, 185), (177, 178, 183, 182), (176, 177, 182, 181), (175, 174, 180, 184), (174, 176, 181, 180)])
me_cylinder_003.polygons.foreach_set('use_smooth', [True] * 180)
me_cylinder_003.use_remesh_preserve_volume = False
me_cylinder_003.use_remesh_preserve_attributes = False
me_cylinder_003.use_mirror_vertex_groups = False
me_cylinder_003.update()
me_cylinder = bpy.data.meshes.new('Cylinder')
me_cylinder.from_pydata([(-5.084e-09, -0.8141, -1.505), (-4.949e-09, -0.8183, 0.1423), (0.5548, -1.044, -1.505), (0.5518, -1.047, 0.1423), (0.7846, -1.599, -1.505), (0.7804, -1.599, 0.1423), (0.5548, -2.154, -1.505), (0.5518, -2.151, 0.1423), (-7.836e-08, -2.383, -1.505), (-7.836e-08, -2.379, 0.1423), (-0.5548, -2.154, -1.505), (-0.5518, -2.151, 0.1423), (-0.7846, -1.599, -1.505), (-0.7804, -1.599, 0.1423), (-0.5548, -1.044, -1.505), (-0.5518, -1.047, 0.1423), (-6.347e-09, -0.775, -1.433), (0.5825, -1.016, -1.433), (0.8238, -1.599, -1.433), (0.5825, -2.181, -1.433), (-7.836e-08, -2.423, -1.433), (-0.5825, -2.181, -1.433), (-0.8238, -1.599, -1.433), (-0.5825, -1.016, -1.433), (0.5825, -1.016, 0.1423), (-6.347e-09, -0.775, 0.1423), (0.8238, -1.599, 0.1423), (0.5825, -2.181, 0.1423), (-7.836e-08, -2.423, 0.1423), (-0.5825, -2.181, 0.1423), (-0.8238, -1.599, 0.1423), (-0.5825, -1.016, 0.1423), (-6.347e-09, -0.775, -1.505), (0.5825, -1.016, -1.505), (0.8238, -1.599, -1.505), (0.5825, -2.181, -1.505), (-7.836e-08, -2.423, -1.505), (-0.5825, -2.181, -1.505), (-0.8238, -1.599, -1.505), (-0.5825, -1.016, -1.505), (-6.347e-09, -0.775, -0.9479), (-6.347e-09, -0.775, -0.4227), (0.5825, -1.016, -0.4227), (0.5825, -1.016, -0.9479), (0.8238, -1.599, -0.4227), (0.8238, -1.599, -0.9479), (0.5825, -2.181, -0.4227), (0.5825, -2.181, -0.9479), (-7.836e-08, -2.423, -0.4227), (-7.836e-08, -2.423, -0.9479), (-0.5825, -2.181, -0.4227), (-0.5825, -2.181, -0.9479), (-0.8238, -1.599, -0.4227), (-0.8238, -1.599, -0.9479), (-0.5825, -1.016, -0.4227), (-0.5825, -1.016, -0.9479), (-6.347e-09, -0.629, -0.9479), (-6.347e-09, -0.629, -0.4227), (0.5825, -0.629, -0.4227), (0.5825, -0.629, -0.9479), (-0.5825, -0.629, -0.4227), (-0.5825, -0.629, -0.9479), (0.5909, -1.036, -0.4011), (0.5917, -1.039, -0.9777), (-0.5915, -1.038, -0.4017), (-6.347e-09, -0.775, -0.9783), (-0.5912, -1.037, -0.968), (-6.347e-09, -0.775, -0.3968), (-6.347e-09, -0.775, 0.06101), (0.8238, -1.599, 0.0571), (0.5825, -2.181, 0.0571), (-7.836e-08, -2.423, 0.0571), (-0.5825, -2.181, 0.0571), (-0.8238, -1.599, 0.0571), (0.5837, -1.019, 0.06035), (-0.5838, -1.02, 0.06026)], [], [(68, 25, 24, 74), (69, 26, 27, 70), (70, 27, 28, 71), (71, 28, 29, 72), (3, 1, 15, 13, 11, 9, 7, 5), (72, 29, 30, 73), (23, 39, 38, 22), (0, 2, 4, 6, 8, 10, 12, 14), (1, 3, 24, 25), (5, 7, 27, 26), (7, 9, 28, 27), (9, 11, 29, 28), (11, 13, 30, 29), (73, 30, 31, 75), (15, 1, 25, 31), (2, 0, 32, 33), (3, 5, 26, 24), (6, 4, 34, 35), (8, 6, 35, 36), (10, 8, 36, 37), (12, 10, 37, 38), (13, 15, 31, 30), (0, 14, 39, 32), (18, 17, 63, 45), (43, 59, 58, 42), (66, 55, 40, 65), (14, 12, 38, 39), (21, 51, 53, 22), (20, 49, 51, 21), (19, 47, 49, 20), (4, 2, 33, 34), (18, 45, 47, 19), (56, 57, 58, 59), (61, 60, 57, 56), (45, 44, 46, 47), (47, 46, 48, 49), (49, 48, 50, 51), (51, 50, 52, 53), (22, 53, 66, 23), (43, 42, 62, 63), (17, 18, 34, 33), (53, 52, 64, 66), (65, 40, 43, 63), (75, 31, 25, 68), (34, 18, 19, 35), (35, 19, 20, 36), (36, 20, 21, 37), (37, 21, 22, 38), (39, 23, 16, 32), (32, 16, 17, 33), (23, 66, 65, 16), (63, 62, 44, 45), (74, 24, 26, 69), (66, 64, 54, 55), (16, 65, 63, 17), (54, 64, 67, 41), (41, 67, 62, 42), (57, 60, 54, 41), (56, 59, 43, 40), (58, 57, 41, 42), (54, 60, 61, 55), (55, 61, 56, 40), (62, 74, 69, 44), (64, 75, 68, 67), (52, 73, 75, 64), (50, 72, 73, 52), (48, 71, 72, 50), (46, 70, 71, 48), (44, 69, 70, 46), (67, 68, 74, 62)])
me_cylinder.polygons.foreach_set('use_smooth', [True] * 70)
me_cylinder.use_remesh_preserve_volume = False
me_cylinder.use_remesh_preserve_attributes = False
me_cylinder.use_mirror_vertex_groups = False
me_cylinder.update()
me_cube_001 = bpy.data.meshes.new('Cube.001')
me_cube_001.from_pydata([(-0.5885, -1.373, -0.9763), (-0.5885, -1.373, 1.024), (-0.594, 0.6306, -0.9751), (-0.594, 0.6306, 1.025), (1.412, -1.373, -0.9763), (1.412, -1.373, 1.024), (1.406, 0.6306, -0.9751), (1.406, 0.6306, 1.025), (-0.2571, 0.1682, -0.9722), (-0.2162, -0.2963, -0.9713), (-0.3042, -0.8327, -0.9725), (-0.3042, -0.8327, 1.028), (-0.2162, -0.2963, 1.029), (-0.2571, 0.1682, 1.028), (1.696, -0.8327, -0.9725), (1.784, -0.2963, -0.9713), (1.743, 0.1682, -0.9722), (1.743, 0.1682, 1.028), (1.784, -0.2963, 1.029), (1.696, -0.8327, 1.028), (-0.5885, -1.373, -0.1827), (-0.5885, -1.373, 0.484), (-0.594, 0.6306, 0.4852), (-0.594, 0.6306, -0.1815), (1.406, 0.6306, 0.4852), (1.406, 0.6306, -0.1815), (1.412, -1.373, 0.484), (1.412, -1.373, -0.1827), (1.743, 0.1682, 0.4881), (1.743, 0.1682, -0.1785), (1.784, -0.2963, 0.489), (1.784, -0.2963, -0.1776), (1.696, -0.8327, 0.4878), (1.696, -0.8327, -0.1788), (-0.3042, -0.8327, 0.4878), (-0.3042, -0.8327, -0.1788), (-0.2162, -0.2963, 0.489), (-0.2162, -0.2963, -0.1776), (-0.2571, 0.1682, 0.4881), (-0.2571, 0.1682, -0.1785), (-0.5928, -1.252, -0.9752), (1.407, -1.252, 1.025), (-0.5928, -1.252, 1.025), (1.407, -1.252, -0.9752), (-0.5928, -1.252, -0.1815), (-0.5928, -1.252, 0.4851), (1.407, -1.252, -0.1815), (1.407, -1.252, 0.4851), (-0.5885, -1.994, -0.1827), (-0.5885, -1.994, 0.484), (1.412, -1.994, 0.484), (1.412, -1.994, -0.1827), (-0.5885, -2.026, -0.1827), (-0.5885, -2.026, 0.484), (1.412, -2.026, 0.484), (1.412, -2.026, -0.1827), (1.412, -1.464, -0.1827), (-0.5885, -1.464, -0.1827), (-0.5885, -1.464, 0.484), (1.412, -1.464, 0.484), (0.8817, 0.6306, -0.9751), (0.8817, 0.6306, 1.025), (0.8872, -1.373, -0.9763), (0.8872, -1.373, 1.024), (1.219, 0.1682, 1.028), (1.259, -0.2963, 1.029), (1.171, -0.8327, 1.028), (1.219, 0.1682, -0.9722), (1.259, -0.2963, -0.9713), (1.171, -0.8327, -0.9725), (0.8872, -1.373, -0.1827), (0.8872, -1.373, 0.484), (0.8817, 0.6306, -0.1815), (0.8817, 0.6306, 0.4852), (0.8829, -1.252, 1.025), (0.8829, -1.252, -0.9752), (0.8872, -1.994, -0.1827), (0.8872, -1.994, 0.484), (0.8872, -2.026, -0.1827), (0.8872, -2.026, 0.484), (0.8872, -1.464, 0.484), (0.8872, -1.464, -0.1827), (-0.1104, 0.6306, -0.9751), (-0.1048, -1.373, 1.024), (0.2265, 0.1682, -0.9722), (0.2674, -0.2963, -0.9713), (0.1794, -0.8327, -0.9725), (-0.1048, -1.373, -0.1827), (-0.1048, -1.373, 0.484), (-0.1092, -1.252, -0.9752), (-0.1048, -1.994, -0.1827), (-0.1048, -1.994, 0.484), (-0.1048, -2.026, -0.1827), (-0.1048, -2.026, 0.484), (-0.1048, -1.464, -0.1827), (-0.1104, 0.6306, 1.025), (-0.1048, -1.373, -0.9763), (0.2265, 0.1682, 1.028), (0.2674, -0.2963, 1.029), (0.1794, -0.8327, 1.028), (-0.1104, 0.6306, -0.1815), (-0.1104, 0.6306, 0.4852), (-0.1092, -1.252, 1.025), (-0.1048, -1.464, 0.484)], [], [(38, 13, 3, 22), (73, 61, 7, 24), (47, 41, 5, 26), (88, 83, 1, 21), (75, 43, 4, 62), (102, 42, 1, 83), (95, 3, 13, 97), (97, 13, 12, 98), (98, 12, 11, 99), (60, 6, 16, 67), (67, 16, 15, 68), (68, 15, 14, 69), (24, 7, 17, 28), (28, 17, 18, 30), (30, 18, 19, 32), (45, 42, 11, 34), (34, 11, 12, 36), (36, 12, 13, 38), (9, 37, 39, 8), (37, 36, 38, 39), (10, 35, 37, 9), (35, 34, 36, 37), (40, 44, 35, 10), (44, 45, 34, 35), (15, 31, 33, 14), (31, 30, 32, 33), (16, 29, 31, 15), (29, 28, 30, 31), (6, 25, 29, 16), (25, 24, 28, 29), (96, 87, 20, 0), (81, 56, 51, 76), (43, 46, 27, 4), (46, 47, 26, 27), (60, 72, 25, 6), (72, 73, 24, 25), (8, 39, 23, 2), (39, 38, 22, 23), (33, 32, 47, 46), (14, 33, 46, 43), (20, 21, 45, 44), (0, 20, 44, 40), (21, 1, 42, 45), (99, 11, 42, 102), (69, 14, 43, 75), (32, 19, 41, 47), (91, 49, 53, 93), (103, 58, 49, 91), (56, 59, 50, 51), (58, 57, 48, 49), (92, 93, 53, 52), (51, 50, 54, 55), (76, 51, 55, 78), (49, 48, 52, 53), (21, 20, 57, 58), (27, 26, 59, 56), (88, 21, 58, 103), (70, 27, 56, 81), (87, 70, 81, 94), (26, 71, 80, 59), (90, 76, 78, 92), (55, 54, 79, 78), (59, 80, 77, 50), (50, 77, 79, 54), (86, 69, 75, 89), (19, 66, 74, 41), (100, 101, 73, 72), (82, 100, 72, 60), (94, 81, 76, 90), (4, 27, 70, 62), (85, 68, 69, 86), (84, 67, 68, 85), (82, 60, 67, 84), (18, 65, 66, 19), (17, 64, 65, 18), (7, 61, 64, 17), (41, 74, 63, 5), (89, 75, 62, 96), (26, 5, 63, 71), (101, 95, 61, 73), (22, 3, 95, 101), (40, 89, 96, 0), (2, 82, 84, 8), (8, 84, 85, 9), (9, 85, 86, 10), (57, 94, 90, 48), (2, 23, 100, 82), (23, 22, 101, 100), (10, 86, 89, 40), (48, 90, 92, 52), (20, 87, 94, 57), (71, 88, 103, 80), (78, 79, 93, 92), (80, 103, 91, 77), (77, 91, 93, 79), (66, 99, 102, 74), (62, 70, 87, 96), (65, 98, 99, 66), (64, 97, 98, 65), (61, 95, 97, 64), (74, 102, 83, 63), (71, 63, 83, 88)])
me_cube_001.polygons.foreach_set('use_smooth', [True] * 102)
me_cube_001.use_remesh_preserve_volume = False
me_cube_001.use_remesh_preserve_attributes = False
me_cube_001.use_mirror_vertex_groups = False
me_cube_001.update()
me_cube = bpy.data.meshes.new('Cube')
me_cube.from_pydata([(-1.0, -1.0, -1.0), (-1.0, -1.0, 1.0), (-1.0, 1.0, -1.0), (-1.0, 1.0, 1.0), (1.0, -1.0, -1.0), (1.0, -1.0, 1.0), (1.0, 1.0, -1.0), (1.0, 1.0, 1.0), (-1.0, 0.8252, -1.0), (-1.0, -0.8252, -1.0), (-1.0, -0.8252, 1.0), (-1.0, 0.8252, 1.0), (1.0, -0.8252, -1.0), (1.0, 0.8252, -1.0), (1.0, 0.8252, 1.0), (1.0, -0.8252, 1.0), (0.6446, 1.0, -1.0), (-0.6446, 1.0, -1.0), (-0.6446, 1.0, 1.0), (0.6446, 1.0, 1.0), (-0.6446, -1.0, -1.0), (0.6446, -1.0, -1.0), (0.6446, -1.0, 1.0), (-0.6446, -1.0, 1.0), (-0.6446, 0.8252, 1.0), (0.6446, 0.8252, 1.0), (-0.6446, -0.8252, 1.0), (0.6446, -0.8252, 1.0), (0.6446, 0.8252, -1.0), (-0.6446, 0.8252, -1.0), (0.6446, -0.8252, -1.0), (-0.6446, -0.8252, -1.0), (-1.0, 0.1622, -1.0), (-1.0, 0.1622, 1.0), (1.0, 0.1622, -1.0), (1.0, 0.1622, 1.0), (-0.6446, 0.1622, -1.0), (0.6446, 0.1622, -1.0), (0.6446, 0.1622, 1.0), (-0.6446, 0.1622, 1.0), (-1.35, 0.8252, 1.0), (-1.35, 1.0, 1.0), (-1.35, 1.0, -1.0), (-1.35, 0.8252, -1.0), (-1.35, 0.1622, 1.0), (-1.35, 0.1622, -1.0), (-1.0, 0.09374, -1.0), (1.0, 0.09374, 1.0), (-0.6446, 0.09374, -1.0), (0.6446, 0.09374, -1.0), (0.6446, 0.09374, 1.0), (-0.6446, 0.09374, 1.0), (-1.0, 0.09374, 1.0), (1.0, 0.09374, -1.0), (-1.0, 1.0, -0.6267), (1.0, 1.0, -0.6267), (1.0, -1.0, -0.6267), (1.0, 0.8252, -0.6267), (1.0, -0.8252, -0.6267), (-1.0, -0.8252, -0.6267), (-0.4794, -1.251, -0.4724), (-0.6446, 1.0, -0.6267), (0.6446, 1.0, -0.6267), (-1.0, -1.0, -0.6267), (1.0, 0.1622, -0.6267), (-1.0, 0.1622, -0.6267), (-1.35, 1.0, -0.6267), (-1.35, 0.8252, -0.6267), (-1.35, 0.1622, -0.6267), (-1.0, 0.09374, -0.6267), (1.0, 0.09374, -0.6267), (-1.0, -1.0, 0.5583), (-1.0, 1.0, 0.5583), (1.0, 1.0, 0.5583), (1.0, -1.0, 0.5583), (1.0, 0.8252, 0.5583), (1.0, -0.8252, 0.5583), (-1.0, -0.8252, 0.5583), (-0.6446, 1.0, 0.5583), (0.6446, 1.0, 0.5583), (1.0, 0.1622, 0.5583), (-1.0, 0.1622, 0.5583), (-1.35, 1.0, 0.5583), (-1.35, 0.8252, 0.5583), (-1.35, 0.1622, 0.5583), (-1.0, 0.09374, 0.5583), (1.0, 0.09374, 0.5583), (0.6446, -1.0, 0.5583), (0.6446, -1.0, -0.6267), (-0.6446, -1.0, 0.5583), (-0.6446, -1.0, -0.6267), (0.4794, -1.251, 0.4041), (0.4794, -1.251, -0.4724), (-0.4794, -1.251, 0.4041)], [], [(52, 33, 81, 85), (79, 19, 7, 73), (76, 15, 5, 74), (30, 12, 4, 21), (26, 10, 1, 23), (18, 3, 11, 24), (11, 40, 44, 33), (16, 6, 13, 28), (51, 52, 10, 26), (89, 23, 1, 71), (49, 53, 12, 30), (73, 7, 14, 75), (35, 47, 86, 80), (19, 79, 78, 18), (46, 48, 31, 9), (2, 17, 29, 8), (17, 16, 28, 29), (47, 50, 27, 15), (7, 19, 25, 14), (15, 27, 22, 5), (9, 31, 20, 0), (27, 26, 23, 22), (71, 1, 10, 77), (74, 5, 22, 87), (23, 89, 87, 22), (2, 8, 43, 42), (84, 68, 65, 81), (83, 40, 41, 82), (84, 44, 40, 83), (14, 25, 38, 35), (25, 24, 39, 38), (8, 29, 36, 32), (28, 13, 34, 37), (33, 44, 84, 81), (24, 11, 33, 39), (10, 52, 85, 77), (66, 82, 72, 54), (57, 75, 80, 64), (14, 35, 80, 75), (35, 38, 50, 47), (38, 39, 51, 50), (32, 36, 48, 46), (37, 34, 53, 49), (39, 33, 52, 51), (34, 64, 70, 53), (3, 72, 82, 41), (11, 3, 41, 40), (43, 67, 66, 42), (32, 45, 43, 8), (46, 69, 65, 32), (45, 68, 67, 43), (16, 62, 55, 6), (12, 58, 56, 4), (20, 90, 63, 0), (6, 55, 57, 13), (59, 69, 46, 9), (0, 63, 59, 9), (4, 56, 88, 21), (2, 54, 61, 17), (88, 90, 20, 21), (54, 2, 42, 66), (70, 86, 76, 58), (13, 57, 64, 34), (67, 83, 82, 66), (69, 85, 81, 65), (62, 79, 73, 55), (58, 76, 74, 56), (90, 89, 71, 63), (85, 69, 59, 77), (63, 71, 77, 59), (61, 62, 16, 17), (56, 74, 87, 88), (54, 72, 78, 61), (53, 70, 58, 12), (86, 47, 15, 76), (91, 93, 60, 92), (65, 68, 45, 32), (68, 84, 83, 67), (91, 92, 88, 87), (92, 60, 90, 88), (60, 93, 89, 90), (64, 80, 86, 70), (55, 73, 75, 57), (78, 79, 62, 61), (93, 91, 87, 89), (36, 37, 49, 48), (29, 28, 37, 36), (50, 51, 26, 27), (31, 30, 21, 20), (19, 18, 24, 25), (48, 49, 30, 31), (72, 3, 18, 78)])
me_cube.polygons.foreach_set('use_smooth', [True] * 92)
me_cube.use_remesh_preserve_volume = False
me_cube.use_remesh_preserve_attributes = False
me_cube.use_mirror_vertex_groups = False
me_cube.update()

# ---- objects
ob_radgabel = bpy.data.objects.new('RadGabel', None)
ob_schraube_mitte = bpy.data.objects.new('Schraube_mitte', me_cylinder_019)
ob_cylinder_011 = bpy.data.objects.new('Cylinder.011', me_cylinder_018)
ob_cylinder_006 = bpy.data.objects.new('Cylinder.006', me_cylinder_017)
ob_cylinder_010 = bpy.data.objects.new('Cylinder.010', me_cylinder_016)
ob_bremse_rechts = bpy.data.objects.new('Bremse_rechts', me_cube_005)
ob_bremse_links = bpy.data.objects.new('Bremse_links', me_cube_004)
ob_schaltung_rechts_kn_ppel = bpy.data.objects.new('Schaltung_rechts_Knüppel', me_cube_003)
ob_cylinder_007 = bpy.data.objects.new('Cylinder.007', me_cylinder_005)
ob_cylinder_004 = bpy.data.objects.new('Cylinder.004', me_cylinder_004)
ob_cylinder_005 = bpy.data.objects.new('Cylinder.005', me_cylinder_004)
ob_cylinder_003 = bpy.data.objects.new('Cylinder.003', me_cylinder_004)
ob_cylinder_002 = bpy.data.objects.new('Cylinder.002', me_cylinder_004)
ob_schaltung_rechts_halterung = bpy.data.objects.new('Schaltung_rechts_Halterung', me_cylinder_003)
ob_cylinder = bpy.data.objects.new('Cylinder', me_cylinder)
ob_schaltungkn_bel = bpy.data.objects.new('Schaltungknübel', me_cube_001)
ob_schaltksten = bpy.data.objects.new('Schaltksten', me_cube)
ob_frame = bpy.data.objects.new('frame', None)

# ---- transforms, parenting, visibility, modifiers, constraints
ob_radgabel.location = (0.0, 0.0, 0.0)
ob_radgabel.empty_image_offset = (0.0, 0.0)
ob_radgabel.show_instancer_for_render = False
ob_radgabel.instance_type = 'COLLECTION'
ob_radgabel.lineart.crease_threshold = 0.0
ob_schraube_mitte.location = (-0.2073, 0.0, 1.014)
ob_schraube_mitte.rotation_euler = (0.0, 0.3292, 0.0)
ob_schraube_mitte.lineart.crease_threshold = 0.0
_m = ob_schraube_mitte.modifiers.new('Bevel', 'BEVEL')
_m.segments = 2
_m.limit_method = 'WEIGHT'
_m.offset_type = 'WIDTH'
_m.spread = 0.0
_m = ob_schraube_mitte.modifiers.new('Subsurf', 'SUBSURF')
_m.uv_smooth = 'PRESERVE_CORNERS'
_m.quality = 2
_m.levels = 2
_m.show_only_control_edges = False
ob_cylinder_011.location = (-0.2464, 0.1743, 0.9646)
ob_cylinder_011.rotation_euler = (1.38, -0.1375, -0.343)
ob_cylinder_011.scale = (0.01253, 0.01295, 0.005446)
ob_cylinder_011.lineart.crease_threshold = 0.0
_vg = ob_cylinder_011.vertex_groups.new(name='Group')
_m = ob_cylinder_011.modifiers.new('Subsurf', 'SUBSURF')
_m.uv_smooth = 'PRESERVE_CORNERS'
_m.quality = 2
_m.levels = 2
_m.show_only_control_edges = False
ob_cylinder_006.location = (-0.2507, 0.1625, 0.9683)
ob_cylinder_006.rotation_euler = (-1.747, -0.06254, -0.3371)
ob_cylinder_006.scale = (0.008894, 0.008894, 0.02891)
ob_cylinder_006.lineart.crease_threshold = 0.0
_m = ob_cylinder_006.modifiers.new('Subsurf', 'SUBSURF')
_m.uv_smooth = 'PRESERVE_CORNERS'
_m.quality = 2
_m.levels = 2
_m.show_only_control_edges = False
ob_cylinder_010.location = (-0.254, 0.1545, 0.9693)
ob_cylinder_010.rotation_euler = (1.38, -0.1375, -0.343)
ob_cylinder_010.lineart.crease_threshold = 0.0
_vg = ob_cylinder_010.vertex_groups.new(name='Group')
_m = ob_cylinder_010.modifiers.new('Bevel', 'BEVEL')
_m.segments = 2
_m.limit_method = 'WEIGHT'
_m.offset_type = 'WIDTH'
_m.spread = 0.0
_m = ob_cylinder_010.modifiers.new('Subsurf', 'SUBSURF')
_m.uv_smooth = 'PRESERVE_CORNERS'
_m.quality = 2
_m.levels = 2
_m.show_only_control_edges = False
ob_bremse_rechts.location = (-0.2506, 0.2515, 0.9244)
ob_bremse_rechts.rotation_euler = (-0.2214, -0.2686, -0.3026)
ob_bremse_rechts.scale = (0.003577, -0.0766, 0.003136)
ob_bremse_rechts.lineart.crease_threshold = 0.0
_m = ob_bremse_rechts.modifiers.new('Subsurf', 'SUBSURF')
_m.uv_smooth = 'PRESERVE_CORNERS'
_m.quality = 2
_m.levels = 2
_m.show_only_control_edges = False
ob_bremse_links.location = (-0.2525, -0.2581, 0.9298)
ob_bremse_links.rotation_euler = (0.1796, -0.08007, 0.4149)
ob_bremse_links.scale = (0.003577, 0.0766, 0.003136)
ob_bremse_links.lineart.crease_threshold = 0.0
_m = ob_bremse_links.modifiers.new('Subsurf', 'SUBSURF')
_m.uv_smooth = 'PRESERVE_CORNERS'
_m.quality = 2
_m.levels = 2
_m.show_only_control_edges = False
ob_schaltung_rechts_kn_ppel.location = (-0.2549, -0.1958, 0.9441)
ob_schaltung_rechts_kn_ppel.rotation_euler = (0.1769, -0.0174, 0.3082)
ob_schaltung_rechts_kn_ppel.scale = (-0.002405, -0.004121, -0.003507)
ob_schaltung_rechts_kn_ppel.lineart.crease_threshold = 0.0
_m = ob_schaltung_rechts_kn_ppel.modifiers.new('Subsurf', 'SUBSURF')
_m.uv_smooth = 'PRESERVE_CORNERS'
_m.quality = 2
_m.levels = 2
_m.show_only_control_edges = False
ob_cylinder_007.location = (-0.2057, -0.2927, 0.9138)
ob_cylinder_007.rotation_euler = (-0.1964, 3.096, 0.3221)
ob_cylinder_007.scale = (0.002025, 0.002025, 0.002025)
ob_cylinder_007.lineart.crease_threshold = 0.0
_m = ob_cylinder_007.modifiers.new('Bevel', 'BEVEL')
_m.segments = 2
_m.limit_method = 'NONE'
_m.spread = 0.0
_m = ob_cylinder_007.modifiers.new('Subsurf', 'SUBSURF')
_m.uv_smooth = 'PRESERVE_CORNERS'
_m.quality = 2
_m.levels = 2
_m.show_only_control_edges = False
ob_cylinder_004.location = (-0.2575, -0.1735, 0.9374)
ob_cylinder_004.rotation_euler = (-0.1964, 3.096, 0.3221)
ob_cylinder_004.scale = (0.002025, 0.002025, 0.002025)
ob_cylinder_004.lineart.crease_threshold = 0.0
_m = ob_cylinder_004.modifiers.new('Bevel', 'BEVEL')
_m.segments = 2
_m.limit_method = 'NONE'
_m.spread = 0.0
_m = ob_cylinder_004.modifiers.new('Subsurf', 'SUBSURF')
_m.uv_smooth = 'PRESERVE_CORNERS'
_m.quality = 2
_m.levels = 2
_m.show_only_control_edges = False
ob_cylinder_005.parent = ob_cylinder_004
ob_cylinder_005.matrix_parent_inverse = Matrix(((-467.9, -156.1, -22.29, -126.7), (-157.4, 458.0, 96.28, -51.32), (-9.763, 98.34, -483.8, 468.0), (0.0, 0.0, 0.0, 1.0)))
ob_cylinder_005.location = (-0.2317, -0.1651, 0.9385)
ob_cylinder_005.rotation_euler = (-0.1964, 3.096, 0.3221)
ob_cylinder_005.scale = (0.002025, 0.002025, 0.002025)
ob_cylinder_005.lineart.crease_threshold = 0.0
_m = ob_cylinder_005.modifiers.new('Bevel', 'BEVEL')
_m.segments = 2
_m.limit_method = 'NONE'
_m.spread = 0.0
_m = ob_cylinder_005.modifiers.new('Subsurf', 'SUBSURF')
_m.uv_smooth = 'PRESERVE_CORNERS'
_m.quality = 2
_m.levels = 2
_m.show_only_control_edges = False
ob_cylinder_003.location = (-0.2574, -0.176, 0.9527)
ob_cylinder_003.rotation_euler = (0.1964, -0.04517, 0.3221)
ob_cylinder_003.scale = (0.002025, 0.002025, 0.002025)
ob_cylinder_003.lineart.crease_threshold = 0.0
_m = ob_cylinder_003.modifiers.new('Bevel', 'BEVEL')
_m.segments = 2
_m.limit_method = 'NONE'
_m.spread = 0.0
_m = ob_cylinder_003.modifiers.new('Subsurf', 'SUBSURF')
_m.uv_smooth = 'PRESERVE_CORNERS'
_m.quality = 2
_m.levels = 2
_m.show_only_control_edges = False
ob_cylinder_002.location = (-0.2318, -0.1681, 0.9535)
ob_cylinder_002.rotation_euler = (0.1964, -0.04517, 0.3221)
ob_cylinder_002.scale = (0.002025, 0.002025, 0.002025)
ob_cylinder_002.lineart.crease_threshold = 0.0
_m = ob_cylinder_002.modifiers.new('Bevel', 'BEVEL')
_m.segments = 2
_m.limit_method = 'NONE'
_m.spread = 0.0
_m = ob_cylinder_002.modifiers.new('Subsurf', 'SUBSURF')
_m.uv_smooth = 'PRESERVE_CORNERS'
_m.quality = 2
_m.levels = 2
_m.show_only_control_edges = False
ob_schaltung_rechts_halterung.location = (-0.2455, -0.1654, 0.9191)
ob_schaltung_rechts_halterung.rotation_euler = (1.767, -0.04517, 0.3221)
ob_schaltung_rechts_halterung.scale = (0.0116, 0.0116, 0.008358)
ob_schaltung_rechts_halterung.lineart.crease_threshold = 0.0
_m = ob_schaltung_rechts_halterung.modifiers.new('Subsurf', 'SUBSURF')
_m.uv_smooth = 'PRESERVE_CORNERS'
_m.quality = 2
_m.levels = 2
_m.show_only_control_edges = False
ob_cylinder.location = (-0.247, -0.1675, 0.9674)
ob_cylinder.rotation_euler = (1.748, -0.0174, 0.3082)
ob_cylinder.scale = (0.01329, 0.01329, 0.01329)
ob_cylinder.lineart.crease_threshold = 0.0
_vg = ob_cylinder.vertex_groups.new(name='Group')
_m = ob_cylinder.modifiers.new('Bevel', 'BEVEL')
_m.segments = 2
_m.limit_method = 'WEIGHT'
_m.offset_type = 'WIDTH'
_m.spread = 0.0
_m = ob_cylinder.modifiers.new('Subsurf', 'SUBSURF')
_m.uv_smooth = 'PRESERVE_CORNERS'
_m.quality = 2
_m.levels = 2
_m.show_only_control_edges = False
ob_schaltungkn_bel.location = (-0.2426, -0.1737, 0.9615)
ob_schaltungkn_bel.rotation_euler = (0.1769, -0.0174, 0.3082)
ob_schaltungkn_bel.scale = (-0.002405, -0.004121, -0.003507)
ob_schaltungkn_bel.lineart.crease_threshold = 0.0
_m = ob_schaltungkn_bel.modifiers.new('Subsurf', 'SUBSURF')
_m.uv_smooth = 'PRESERVE_CORNERS'
_m.quality = 2
_m.levels = 2
_m.show_only_control_edges = False
ob_schaltksten.location = (-0.2503, -0.1599, 0.9679)
ob_schaltksten.rotation_euler = (0.1769, -0.0174, 0.3082)
ob_schaltksten.scale = (-0.009318, -0.009318, -0.009318)
ob_schaltksten.lineart.crease_threshold = 0.0
_m = ob_schaltksten.modifiers.new('Bevel', 'BEVEL')
_m.segments = 2
_m.limit_method = 'WEIGHT'
_m.offset_type = 'WIDTH'
_m.spread = 0.0
_m = ob_schaltksten.modifiers.new('Subsurf', 'SUBSURF')
_m.uv_smooth = 'PRESERVE_CORNERS'
_m.quality = 2
_m.levels = 2
_m.show_only_control_edges = False
ob_frame.location = (0.0, 0.0, 0.0)
ob_frame.empty_image_offset = (0.0, 0.0)
ob_frame.show_instancer_for_render = False
ob_frame.instance_type = 'COLLECTION'
ob_frame.lineart.crease_threshold = 0.0
ob_radgabel.instance_collection = col_radgabel
ob_frame.instance_collection = col_frame

# ---- collection membership
col_collection_1.objects.link(ob_radgabel)
col_collection_1.objects.link(ob_schraube_mitte)
col_collection_1.objects.link(ob_cylinder_011)
col_collection_1.objects.link(ob_cylinder_006)
col_collection_1.objects.link(ob_cylinder_010)
col_collection_1.objects.link(ob_bremse_rechts)
col_collection_1.objects.link(ob_bremse_links)
col_collection_1.objects.link(ob_schaltung_rechts_kn_ppel)
col_collection_1.objects.link(ob_cylinder_007)
col_collection_1.objects.link(ob_cylinder_004)
col_collection_1.objects.link(ob_cylinder_005)
col_collection_1.objects.link(ob_cylinder_003)
col_collection_1.objects.link(ob_cylinder_002)
col_collection_1.objects.link(ob_schaltung_rechts_halterung)
col_collection_1.objects.link(ob_cylinder)
col_collection_1.objects.link(ob_schaltungkn_bel)
col_collection_1.objects.link(ob_schaltksten)
col_collection_1.objects.link(ob_frame)

# ---- scene / render settings (as saved in the file)
scene.frame_start = 1; scene.frame_end = 250; scene.frame_set(5)
scene.render.engine = 'CYCLES'
scene.render.resolution_percentage = 50
scene.render.dither_intensity = 0.0
scene.cycles.use_denoising = False
scene.cycles.samples = 128
scene.cycles.sampling_pattern = 'TABULATED_SOBOL'
scene.cycles.use_adaptive_sampling = False
scene.cycles.use_light_tree = False
scene.cycles.blur_glossy = 0.0
scene.cycles.sample_clamp_indirect = 0.0
scene.view_settings.view_transform = 'Standard'
bpy.context.view_layer.update()

# ---- added for rendering (the .blend has no active camera and no usable light): camera, sun
cam_auto = bpy.data.cameras.new('AutoCamera')
cam_auto.lens = 50.0
cam_auto.sensor_width = 36.0
cam_auto.clip_end = 1000.0
ob_auto_camera = bpy.data.objects.new('AutoCamera', cam_auto)
scene.collection.objects.link(ob_auto_camera)
ob_auto_camera.location = (0.388575, -0.750101, 1.43616)
ob_auto_camera.rotation_euler = (1.09748, -7.21219e-08, 0.694738)
scene.camera = ob_auto_camera
light_auto_sun = bpy.data.lights.new('AutoSun', 'SUN')
light_auto_sun.energy = 3.0
light_auto_sun.angle = 0.0523599
ob_auto_sun = bpy.data.objects.new('AutoSun', light_auto_sun)
scene.collection.objects.link(ob_auto_sun)
ob_auto_sun.rotation_euler = (0.872665, 0.174533, 0.523599)
bpy.context.view_layer.update()
